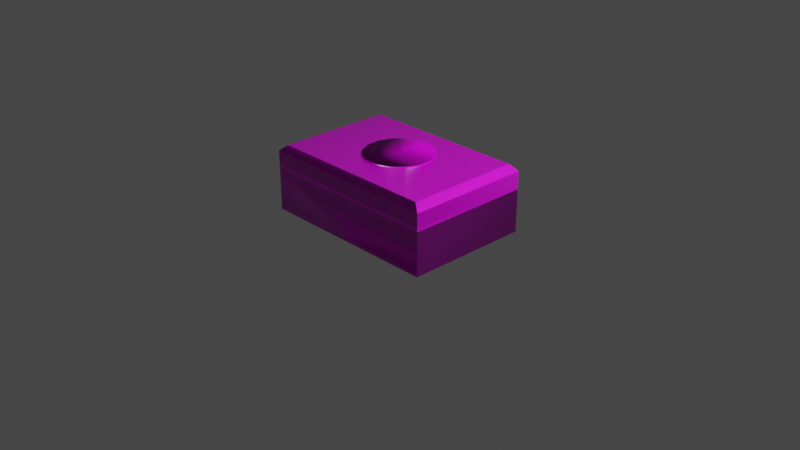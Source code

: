 # Source: Schatulle_191125.blend  (saved by Blender 2.80.75; exported with 4.5.12 LTS)
import bpy
from mathutils import Matrix  # noqa: F401  (used for matrix-valued properties, if any)

bpy.ops.wm.read_factory_settings(use_empty=True)
scene = bpy.context.scene
scene.name = 'Scene'

# ---- collections
col_collection = bpy.data.collections.new('Collection'); scene.collection.children.link(col_collection)

# ---- images (referenced by path relative to the original .blend; pixels are not part of the script)
import os
ASSET_DIR = os.environ.get("B2B_ASSET_DIR", "")  # directory of the original .blend (textures are referenced by path, not embedded)
HERE = os.path.dirname(os.path.abspath(__file__))  # packed textures are extracted next to this script under _unpacked/

def load_image(name, relpath, width, height, colorspace="sRGB"):
    """Load a texture the original file referenced (path relative to the .blend, or extracted next to this script)."""
    p = next((c for c in (os.path.join(HERE, relpath), os.path.join(ASSET_DIR, relpath)) if relpath and os.path.exists(c)), "")
    if p:
        img = bpy.data.images.load(p, check_existing=True)
        img.name = name
    else:  # same state as the original file: an image datablock whose file is absent (Cycles renders it pink)
        img = bpy.data.images.new(name, width, height)
        img.source = "FILE"
        img.filepath = "//" + (relpath or name)
    img.colorspace_settings.name = colorspace
    return img
img_texturescom_wood_aged_1k_albedo_tif = load_image('TexturesCom_Wood_Aged_1K_albedo.tif', 'TexturesCom_Wood_Aged_1K_albedo.tif', 1024, 1024, 'sRGB')
img_texturescom_wood_aged_1k_normal_tif = load_image('TexturesCom_Wood_Aged_1K_normal.tif', 'TexturesCom_Wood_Aged_1K_normal.tif', 1024, 1024, 'sRGB')
img_texturescom_wood_aged_1k_roughness_tif = load_image('TexturesCom_Wood_Aged_1K_roughness.tif', 'TexturesCom_Wood_Aged_1K_roughness.tif', 1024, 1024, 'Non-Color')
img_texturescom_rust_pitted_1k_sw_albedo_tif = load_image('TexturesCom_Rust_Pitted_1K_sw_albedo.tif', 'TexturesCom_Rust_Pitted_1K_sw_albedo.tif', 1024, 1024, 'sRGB')
img_new_graph_basecolor_jpg = load_image('New_Graph_basecolor.jpg', 'New_Graph_basecolor.jpg', 1024, 1024, 'sRGB')
img_new_graph_height_png = load_image('New_Graph_height.png', 'New_Graph_height.png', 1024, 1024, 'Non-Color')
img_new_graph_normal_jpg = load_image('New_Graph_normal.jpg', 'New_Graph_normal.jpg', 1024, 1024, 'Non-Color')
img_new_graph_roughness_jpg = load_image('New_Graph_roughness.jpg', 'New_Graph_roughness.jpg', 1024, 1024, 'Non-Color')
img_metal_plate_028_ambientocclusion_jpg = load_image('Metal_Plate_028_ambientOcclusion.jpg', 'Metal_Plate_028_ambientOcclusion.jpg', 1024, 1024, 'sRGB')

# ---- materials (node trees are filled in below, after node groups)
mat_material_001 = bpy.data.materials.new('Material.001')
mat_material_001.use_transparent_shadow = False
mat_material_001.roughness = 0.5
mat_metall = bpy.data.materials.new('Metall')
mat_metall.use_transparent_shadow = False
mat_metall.roughness = 0.5
mat_deko_oben = bpy.data.materials.new('Deko oben')
mat_deko_oben.use_transparent_shadow = False
mat_material_002 = bpy.data.materials.new('Material.002')
mat_material_002.use_transparent_shadow = False

# ---- material node trees
mat_material_001.use_nodes = True; mat_material_001.node_tree.nodes.clear()
_N = mat_material_001.node_tree.nodes; _L = mat_material_001.node_tree.links
n0 = _N.new('ShaderNodeOutputMaterial'); n0.name = 'Material Output'; n0.location = (300, 300)
n1 = _N.new('ShaderNodeNormalMap'); n1.name = 'Normal Map'; n1.location = (-300, -300)
n1.label = 'Normal/Map'
n1.inputs[0].default_value = 0.14
n2 = _N.new('ShaderNodeTexImage'); n2.name = 'Image Texture'; n2.location = (-300, 600)
n2.image = img_texturescom_wood_aged_1k_albedo_tif
n3 = _N.new('ShaderNodeTexImage'); n3.name = 'Image Texture.001'; n3.location = (-782, -430)
n3.image = img_texturescom_wood_aged_1k_normal_tif
n4 = _N.new('ShaderNodeBsdfPrincipled'); n4.name = 'Principled BSDF'; n4.location = (-99, 322)
n4.distribution = 'GGX'
n4.subsurface_method = 'BURLEY'
n4.inputs[3].default_value = 1.45
n4.inputs[27].default_value = (0.0, 0.0, 0.0, 1.0)
n4.inputs[28].default_value = 1.0
n5 = _N.new('ShaderNodeNormalMap'); n5.name = 'Normal Map.001'; n5.location = (-350, 15)
n6 = _N.new('ShaderNodeTexImage'); n6.name = 'Image Texture.002'; n6.location = (-728, -52)
n6.image = img_texturescom_wood_aged_1k_normal_tif
n7 = _N.new('ShaderNodeTexImage'); n7.name = 'Image Texture.003'; n7.location = (-727, 371)
n7.image = img_texturescom_wood_aged_1k_roughness_tif
_L.new(n4.outputs[0], n0.inputs[0])
_L.new(n2.outputs[0], n4.inputs[0])
_L.new(n3.outputs[0], n1.inputs[1])
_L.new(n7.outputs[0], n4.inputs[2])
_L.new(n6.outputs[0], n5.inputs[1])
_L.new(n5.outputs[0], n4.inputs[5])
n0.is_active_output = True
mat_metall.use_nodes = True; mat_metall.node_tree.nodes.clear()
_N = mat_metall.node_tree.nodes; _L = mat_metall.node_tree.links
n0 = _N.new('ShaderNodeOutputMaterial'); n0.name = 'Material Output'; n0.location = (300, 300)
n1 = _N.new('ShaderNodeBsdfPrincipled'); n1.name = 'Principled BSDF'; n1.location = (10, 300)
n1.distribution = 'GGX'
n1.subsurface_method = 'BURLEY'
n1.inputs[3].default_value = 1.45
n1.inputs[27].default_value = (0.0, 0.0, 0.0, 1.0)
n1.inputs[28].default_value = 1.0
n2 = _N.new('ShaderNodeNormalMap'); n2.name = 'Normal Map'; n2.location = (-300, -300)
n2.label = 'Normal/Map'
n2.inputs[0].default_value = 0.14
n3 = _N.new('ShaderNodeTexImage'); n3.name = 'Image Texture'; n3.location = (-300, 600)
n3.image = img_texturescom_rust_pitted_1k_sw_albedo_tif
_L.new(n1.outputs[0], n0.inputs[0])
_L.new(n2.outputs[0], n1.inputs[5])
_L.new(n3.outputs[0], n1.inputs[0])
n0.is_active_output = True
mat_deko_oben.use_nodes = True; mat_deko_oben.node_tree.nodes.clear()
_N = mat_deko_oben.node_tree.nodes; _L = mat_deko_oben.node_tree.links
n0 = _N.new('ShaderNodeTexImage'); n0.name = 'Image Texture'; n0.location = (-443, 414)
n0.image = img_new_graph_basecolor_jpg
n1 = _N.new('ShaderNodeOutputMaterial'); n1.name = 'Material Output'; n1.location = (936, 375)
n2 = _N.new('ShaderNodeTexImage'); n2.name = 'Image Texture.001'; n2.location = (402, 113)
n2.image = img_new_graph_height_png
n3 = _N.new('ShaderNodeNormalMap'); n3.name = 'Normal Map'; n3.location = (-369, 143)
n3.width = 152
n4 = _N.new('ShaderNodeTexImage'); n4.name = 'Image Texture.002'; n4.location = (-871, 143)
n4.image = img_new_graph_normal_jpg
n5 = _N.new('ShaderNodeTexImage'); n5.name = 'Image Texture.003'; n5.location = (-570, -25)
n5.image = img_new_graph_roughness_jpg
n6 = _N.new('ShaderNodeBsdfPrincipled'); n6.name = 'Principled BSDF'; n6.location = (11, 248)
n6.distribution = 'GGX'
n6.subsurface_method = 'BURLEY'
n6.inputs[3].default_value = 1.45
n6.inputs[27].default_value = (0.0, 0.0, 0.0, 1.0)
n6.inputs[28].default_value = 1.0
_L.new(n6.outputs[0], n1.inputs[0])
_L.new(n0.outputs[0], n6.inputs[0])
_L.new(n2.outputs[0], n1.inputs[2])
_L.new(n3.outputs[0], n6.inputs[5])
_L.new(n4.outputs[0], n3.inputs[1])
_L.new(n5.outputs[0], n6.inputs[2])
n1.is_active_output = True
mat_material_002.use_nodes = True; mat_material_002.node_tree.nodes.clear()
_N = mat_material_002.node_tree.nodes; _L = mat_material_002.node_tree.links
n0 = _N.new('ShaderNodeOutputMaterial'); n0.name = 'Material Output'; n0.location = (481, 430)
n1 = _N.new('ShaderNodeBsdfPrincipled'); n1.name = 'Principled BSDF'; n1.location = (191, 430)
n1.distribution = 'GGX'
n1.subsurface_method = 'BURLEY'
n1.inputs[3].default_value = 1.45
n1.inputs[27].default_value = (0.0, 0.0, 0.0, 1.0)
n1.inputs[28].default_value = 1.0
n2 = _N.new('ShaderNodeTexImage'); n2.name = 'Image Texture'; n2.location = (-429, 406)
n2.image = img_metal_plate_028_ambientocclusion_jpg
_L.new(n1.outputs[0], n0.inputs[0])
_L.new(n2.outputs[0], n1.inputs[0])
n0.is_active_output = True

# ---- world
world_world = bpy.data.worlds.new('World'); scene.world = world_world
world_world.use_nodes = True; world_world.node_tree.nodes.clear()
_N = world_world.node_tree.nodes; _L = world_world.node_tree.links
n0 = _N.new('ShaderNodeOutputWorld'); n0.name = 'World Output'; n0.location = (300, 300)
n1 = _N.new('ShaderNodeBackground'); n1.name = 'Background'; n1.location = (10, 300)
n1.inputs[0].default_value = (0.05088, 0.05088, 0.05088, 1.0)
_L.new(n1.outputs[0], n0.inputs[0])
n0.is_active_output = True
world_world.color = (0.05088, 0.05088, 0.05088)
world_world.use_sun_shadow = False
world_world.sun_shadow_jitter_overblur = 0.0

# ---- cameras
cam_camera = bpy.data.cameras.new('Camera')
cam_camera.clip_end = 100.0
cam_camera.ortho_scale = 7.314
cam_camera_001 = bpy.data.cameras.new('Camera.001')
cam_camera_001.clip_end = 100.0
cam_camera_001.ortho_scale = 7.314

# ---- lights
light_light = bpy.data.lights.new('Light', 'POINT')
light_light.transmission_factor = 0.0
light_light.energy = 1000.0
light_light.shadow_soft_size = 0.1
light_light.shadow_maximum_resolution = 0.006
light_light.use_absolute_resolution = True
light_light_001 = bpy.data.lights.new('Light.001', 'POINT')
light_light_001.color = (0.8, 0.8, 0.8)
light_light_001.transmission_factor = 0.0
light_light_001.energy = 1000.0
light_light_001.shadow_soft_size = 0.25
light_light_001.shadow_maximum_resolution = 0.006
light_light_001.use_absolute_resolution = True

# ---- meshes
me_plane = bpy.data.meshes.new('Plane')
me_plane.from_pydata([(1.0, 0.6397, 0.0), (-1.0, -0.7188, 0.0), (1.0, -0.7188, 0.0), (-1.0, 0.6397, 0.0), (1.0, -0.7188, 0.03918), (0.9454, -0.6817, 0.03918), (0.9454, 0.6026, 0.03918), (-1.0, 0.6397, 0.03918), (-1.0, -0.7188, 0.03918), (1.0, 0.6397, 0.03918), (-0.9454, 0.6026, 0.03918), (-0.9454, -0.6817, 0.03918), (-0.9454, 0.6026, 0.461), (-0.9454, -0.6817, 0.461), (0.9454, -0.6817, 0.461), (0.9454, 0.6026, 0.461), (-1.0, 0.6397, 0.461), (-1.0, -0.7188, 0.461), (1.0, -0.7188, 0.461), (1.0, 0.6397, 0.461), (-0.01124, 0.6013, 0.2844), (0.01103, 0.6013, 0.2839), (-0.01124, 0.6409, 0.2844), (0.01103, 0.6409, 0.2565), (0.01103, 0.6409, 0.2839), (0.01103, 0.6013, 0.2565), (-0.01124, 0.6409, 0.248), (-0.01124, 0.6013, 0.2437), (0.01103, 0.6409, 0.2087), (0.01103, 0.6013, 0.2087), (-0.01124, 0.6409, 0.2087), (-0.01124, 0.6013, 0.2087), (-0.0001064, 0.6409, 0.2036), (-0.0001064, 0.6013, 0.2036), (-0.01652, 0.6013, 0.3475), (0.01631, 0.6409, 0.3475), (0.01631, 0.6013, 0.3475), (-0.01226, 0.6409, 0.3582), (-0.01226, 0.6013, 0.3582), (-0.0001064, 0.6409, 0.3626), (-0.0001064, 0.6013, 0.3626), (0.01204, 0.6409, 0.3582), (0.01204, 0.6013, 0.3582), (-0.01226, 0.6409, 0.3368), (-0.01226, 0.6013, 0.3368), (0.01204, 0.6409, 0.3368), (0.01204, 0.6013, 0.3368), (-0.01124, 0.6013, 0.3367), (-0.01124, 0.6409, 0.3367), (0.01103, 0.6409, 0.3367), (0.01103, 0.6013, 0.3367), (0.01103, 0.6409, 0.3194), (0.01103, 0.6013, 0.3194), (0.01103, 0.6409, 0.2839), (0.01103, 0.6409, 0.2565), (0.01103, 0.6013, 0.2565), (0.01103, 0.6013, 0.2087), (-0.01124, 0.6409, 0.2087), (-0.01124, 0.6409, 0.248), (-0.01124, 0.6013, 0.2087), (-0.01124, 0.6013, 0.2437), (-0.0001064, 0.6013, 0.2036), (-0.0001064, 0.6409, 0.2036), (0.01103, 0.6409, 0.2087), (0.01204, 0.6409, 0.3582), (0.01631, 0.6409, 0.3475), (-0.0001064, 0.6013, 0.3626), (0.01204, 0.6013, 0.3582), (0.01631, 0.6013, 0.3475), (-0.0001064, 0.6409, 0.3626), (-0.01226, 0.6013, 0.3582), (-0.01652, 0.6409, 0.3475), (-0.01652, 0.6013, 0.3475), (0.01103, 0.6013, 0.2839), (0.01103, 0.6013, 0.3194), (-0.01124, 0.6409, 0.2844), (-0.01124, 0.6013, 0.2844), (0.01204, 0.6409, 0.3368), (0.01204, 0.6013, 0.3368), (0.01103, 0.6409, 0.3194), (0.01103, 0.6013, 0.3367), (0.01103, 0.6409, 0.3367), (-0.01226, 0.6409, 0.3368), (-0.01124, 0.6409, 0.3367), (-0.01226, 0.6013, 0.3368), (-0.01124, 0.6013, 0.3367), (0.01103, 0.6409, 0.2839), (0.01103, 0.6409, 0.2565), (-0.01124, 0.6409, 0.2087), (-0.01124, 0.6409, 0.248), (-0.01124, 0.6013, 0.2087), (-0.01124, 0.6013, 0.2437), (-0.0001064, 0.6013, 0.2036), (-0.0001064, 0.6409, 0.2036), (0.01103, 0.6409, 0.2087), (0.01103, 0.6013, 0.2087), (0.01204, 0.6409, 0.3582), (0.01631, 0.6409, 0.3475), (0.01204, 0.6013, 0.3582), (0.01631, 0.6013, 0.3475), (-0.01226, 0.6409, 0.3582), (-0.0001064, 0.6409, 0.3626), (-0.01226, 0.6013, 0.3582), (-0.0001064, 0.6013, 0.3626), (-0.01652, 0.6409, 0.3475), (0.01103, 0.6013, 0.2839), (0.01103, 0.6013, 0.3194), (-0.01124, 0.6409, 0.2844), (-0.01124, 0.6013, 0.2844), (0.01204, 0.6409, 0.3368), (-0.0001064, 0.6013, 0.2036), (0.01103, 0.6409, 0.3194), (0.01103, 0.6013, 0.3367), (-0.01226, 0.6409, 0.3368), (-0.01124, 0.6409, 0.3367), (-0.01226, 0.6013, 0.3368), (-0.01652, 0.6013, 0.3475), (0.01204, 0.6013, 0.3368), (-0.01124, 0.6013, 0.3367), (0.01103, 0.6409, 0.3367), (-0.0001064, 0.6409, 0.2036), (0.01103, 0.6409, 0.2839), (0.01103, 0.6409, 0.2565), (0.01103, 0.6013, 0.2565), (0.01103, 0.6013, 0.2087), (-0.01124, 0.6409, 0.2087), (-0.01124, 0.6409, 0.248), (-0.01124, 0.6013, 0.2087), (-0.01124, 0.6013, 0.2437), (0.01103, 0.6409, 0.2087), (0.01204, 0.6409, 0.3582), (0.01631, 0.6409, 0.3475), (-0.0001064, 0.6013, 0.3626), (0.01204, 0.6013, 0.3582), (0.01631, 0.6013, 0.3475), (-0.01226, 0.6409, 0.3582), (-0.0001064, 0.6409, 0.3626), (-0.01226, 0.6013, 0.3582), (-0.01652, 0.6409, 0.3475), (-0.01652, 0.6013, 0.3475), (0.01103, 0.6013, 0.2839), (0.01103, 0.6013, 0.3194), (-0.01124, 0.6409, 0.2844), (-0.01124, 0.6013, 0.2844), (0.01204, 0.6409, 0.3368), (0.01103, 0.6409, 0.3194), (0.01103, 0.6013, 0.3367), (-0.01226, 0.6409, 0.3368), (-0.01124, 0.6409, 0.3367), (-0.01226, 0.6013, 0.3368), (0.01204, 0.6013, 0.3368), (-0.01124, 0.6013, 0.3367), (0.01103, 0.6409, 0.3367), (0.01103, 0.6409, 0.2839), (0.01103, 0.6409, 0.2565), (-0.01124, 0.6409, 0.2087), (-0.01124, 0.6409, 0.248), (-0.01124, 0.6013, 0.2087), (-0.01124, 0.6013, 0.2437), (-0.0001064, 0.6013, 0.2036), (-0.0001064, 0.6409, 0.2036), (0.01103, 0.6409, 0.2087), (0.01103, 0.6013, 0.2087), (0.01204, 0.6409, 0.3582), (0.01631, 0.6409, 0.3475), (0.01204, 0.6013, 0.3582), (0.01631, 0.6013, 0.3475), (-0.01226, 0.6409, 0.3582), (-0.0001064, 0.6409, 0.3626), (-0.01226, 0.6013, 0.3582), (-0.0001064, 0.6013, 0.3626), (-0.01652, 0.6409, 0.3475), (0.01103, 0.6013, 0.2839), (0.01103, 0.6013, 0.3194), (-0.01124, 0.6409, 0.2844), (-0.01124, 0.6013, 0.2844), (0.01204, 0.6409, 0.3368), (-0.0001064, 0.6013, 0.2036), (0.01103, 0.6409, 0.3194), (0.01103, 0.6013, 0.3367), (-0.01226, 0.6409, 0.3368), (-0.01124, 0.6409, 0.3367), (-0.01226, 0.6013, 0.3368), (-0.01652, 0.6013, 0.3475), (0.01204, 0.6013, 0.3368), (-0.01124, 0.6013, 0.3367), (0.01103, 0.6409, 0.3367), (-0.0001064, 0.6409, 0.2036), (0.01103, 0.6409, 0.2839), (0.01103, 0.6409, 0.2565), (0.01103, 0.6013, 0.2565), (0.01103, 0.6013, 0.2087), (-0.01124, 0.6409, 0.2087), (-0.01124, 0.6409, 0.248), (-0.01124, 0.6013, 0.2087), (-0.01124, 0.6013, 0.2437), (0.01103, 0.6409, 0.2087), (0.01204, 0.6409, 0.3582), (0.01631, 0.6409, 0.3475), (-0.0001064, 0.6013, 0.3626), (0.01204, 0.6013, 0.3582), (0.01631, 0.6013, 0.3475), (-0.01226, 0.6409, 0.3582), (-0.0001064, 0.6409, 0.3626), (-0.01226, 0.6013, 0.3582), (-0.01652, 0.6409, 0.3475), (-0.01652, 0.6013, 0.3475), (0.01103, 0.6013, 0.2839), (0.01103, 0.6013, 0.3194), (-0.01124, 0.6409, 0.2844), (-0.01124, 0.6013, 0.2844), (0.01204, 0.6409, 0.3368), (0.01103, 0.6409, 0.3194), (0.01103, 0.6013, 0.3367), (-0.01226, 0.6409, 0.3368), (-0.01124, 0.6409, 0.3367), (-0.01226, 0.6013, 0.3368), (0.01204, 0.6013, 0.3368), (-0.01124, 0.6013, 0.3367), (0.01103, 0.6409, 0.3367), (0.01103, 0.6409, 0.2839), (0.01103, 0.6409, 0.2565), (-0.01124, 0.6409, 0.2087), (-0.01124, 0.6409, 0.248), (-0.01124, 0.6013, 0.2087), (-0.01124, 0.6013, 0.2437), (-0.0001064, 0.6013, 0.2036), (-0.0001064, 0.6409, 0.2036), (0.01103, 0.6409, 0.2087), (0.01103, 0.6013, 0.2087), (0.01204, 0.6409, 0.3582), (0.01631, 0.6409, 0.3475), (0.01204, 0.6013, 0.3582), (0.01631, 0.6013, 0.3475), (-0.0001064, 0.6409, 0.3626), (-0.01226, 0.6013, 0.3582), (-0.0001064, 0.6013, 0.3626), (0.01103, 0.6013, 0.2839), (0.01103, 0.6013, 0.3194), (-0.01124, 0.6409, 0.2844), (-0.01124, 0.6013, 0.2844), (0.01204, 0.6409, 0.3368), (-0.0001064, 0.6013, 0.2036), (0.01103, 0.6409, 0.3194), (0.01103, 0.6013, 0.3367), (-0.01124, 0.6409, 0.3367), (-0.01226, 0.6013, 0.3368), (-0.01652, 0.6013, 0.3475), (0.01204, 0.6013, 0.3368), (-0.01124, 0.6013, 0.3367), (0.01103, 0.6409, 0.3367), (-0.0001064, 0.6409, 0.2036), (0.01103, 0.6409, 0.2839), (0.01103, 0.6409, 0.2565), (0.01103, 0.6013, 0.2565), (0.01103, 0.6013, 0.2087), (-0.01124, 0.6409, 0.2087), (-0.01124, 0.6409, 0.248), (-0.01124, 0.6013, 0.2087), (-0.01124, 0.6013, 0.2437), (0.01103, 0.6409, 0.2087), (0.01631, 0.6409, 0.3475), (-0.0001064, 0.6013, 0.3626), (0.01204, 0.6013, 0.3582), (0.01631, 0.6013, 0.3475), (-0.01226, 0.6013, 0.3582), (-0.01652, 0.6409, 0.3475), (-0.01652, 0.6013, 0.3475), (0.01103, 0.6013, 0.2839), (0.01103, 0.6013, 0.3194), (-0.01124, 0.6409, 0.2844), (-0.01124, 0.6013, 0.2844), (0.01204, 0.6409, 0.3368), (0.01103, 0.6409, 0.3194), (0.01103, 0.6013, 0.3367), (-0.01226, 0.6409, 0.3368), (-0.01124, 0.6409, 0.3367), (-0.01226, 0.6013, 0.3368), (0.01204, 0.6013, 0.3368), (-0.01124, 0.6013, 0.3367), (0.01103, 0.6409, 0.3367)], [], [(1, 3, 0, 2), (2, 0, 9, 4), (9, 7, 10, 6), (3, 1, 8, 7), (0, 3, 7, 9), (1, 2, 4, 8), (8, 4, 5, 11), (4, 9, 6, 5), (7, 8, 11, 10), (11, 5, 6, 10), (4, 18, 17, 8), (10, 12, 13, 11), (11, 13, 14, 5), (9, 19, 18, 4), (8, 17, 16, 7), (5, 14, 15, 6), (13, 12, 16, 17), (18, 14, 13, 17), (12, 15, 19, 16), (15, 14, 18, 19), (44, 34, 72, 84), (42, 36, 68, 67), (15, 12, 10, 6, 29, 33, 31, 27, 20, 47, 44, 34, 38, 40, 42, 36), (28, 23, 54, 63), (40, 42, 67, 66), (43, 48, 83, 82), (35, 41, 64, 65), (29, 33, 61, 56), (48, 22, 75, 83), (50, 52, 74, 80), (32, 28, 63, 62), (24, 51, 79, 53), (30, 32, 62, 57), (202, 138, 266, 43, 276, 270, 257, 26, 30, 32, 28, 9, 7, 16, 19, 35, 41, 39, 37), (6, 15, 36, 46, 50, 52, 21, 29), (23, 24, 49, 45, 35, 19, 9, 28), (60, 76, 143, 128), (57, 59, 60, 76, 85, 83, 75, 58), (74, 73, 55, 56, 63, 54, 53, 81, 80), (59, 57, 62, 61), (62, 63, 56, 61), (78, 77, 65, 68), (81, 77, 78, 80), (82, 83, 85, 84), (71, 82, 84, 72), (67, 64, 69, 66), (65, 64, 67, 68), (22, 26, 58, 75), (36, 46, 78, 68), (38, 40, 66, 70), (47, 44, 84, 85), (21, 25, 55, 73), (49, 45, 77, 81), (23, 24, 53, 54), (27, 20, 76, 60), (34, 38, 70, 72), (46, 50, 80, 78), (25, 29, 56, 55), (45, 35, 65, 77), (41, 39, 69, 64), (51, 49, 81, 79), (26, 30, 57, 58), (20, 47, 85, 76), (31, 27, 60, 59), (52, 21, 73, 74), (33, 31, 59, 61), (149, 139, 206, 216), (77, 65, 131, 144), (22, 48, 114, 107), (24, 49, 119, 86), (32, 62, 120, 93), (26, 22, 107, 89), (54, 53, 121, 122), (55, 56, 124, 123), (24, 23, 87, 86), (58, 57, 125, 126), (20, 27, 91, 108), (59, 60, 128, 127), (35, 45, 109, 97), (30, 26, 89, 88), (61, 59, 127, 110), (33, 61, 110, 92), (27, 31, 90, 91), (53, 79, 145, 121), (57, 62, 120, 125), (31, 33, 92, 90), (80, 74, 141, 146), (62, 63, 129, 120), (32, 30, 88, 93), (56, 61, 110, 124), (28, 32, 93, 94), (82, 83, 148, 147), (65, 64, 130, 131), (51, 24, 86, 111), (33, 29, 95, 92), (71, 82, 147, 138), (66, 67, 133, 132), (52, 50, 112, 106), (41, 35, 97, 96), (84, 72, 139, 149), (67, 68, 134, 133), (68, 78, 150, 134), (48, 43, 113, 114), (36, 42, 98, 99), (85, 84, 149, 151), (70, 66, 132, 137), (37, 39, 101, 100), (81, 77, 144, 152), (34, 44, 115, 116), (40, 38, 102, 103), (78, 80, 146, 150), (72, 70, 137, 139), (46, 36, 99, 117), (79, 81, 152, 145), (64, 69, 136, 130), (44, 47, 118, 115), (76, 85, 151, 143), (45, 49, 119, 109), (39, 41, 96, 101), (74, 73, 140, 141), (83, 75, 142, 148), (63, 54, 122, 129), (49, 51, 111, 119), (21, 52, 106, 105), (81, 53, 121, 152), (75, 58, 126, 142), (47, 20, 108, 118), (73, 55, 123, 140), (188, 212, 219), (122, 121, 188, 189), (94, 93, 160, 161), (134, 150, 217, 201), (123, 124, 191, 190), (92, 95, 162, 159), (151, 149, 216, 218), (126, 125, 192, 193), (96, 97, 164, 163), (152, 144, 211, 219), (127, 128, 195, 194), (99, 98, 165, 166), (150, 146, 213, 217), (110, 127, 194, 177), (100, 101, 168, 167), (145, 152, 219, 212), (125, 120, 187, 192), (103, 102, 169, 170), (143, 151, 218, 210), (120, 129, 196, 187), (104, 100, 167, 171), (148, 142, 209, 215), (124, 110, 177, 191), (101, 96, 163, 168), (152, 121, 188, 219), (131, 130, 197, 198), (105, 106, 173, 172), (132, 133, 200, 199), (89, 107, 174, 156), (133, 134, 201, 200), (108, 91, 158, 175), (136, 135, 202, 203), (97, 109, 176, 164), (137, 132, 199, 204), (92, 110, 177, 159), (135, 138, 205, 202), (111, 86, 153, 178), (139, 137, 204, 206), (106, 112, 179, 173), (130, 136, 203, 197), (114, 113, 180, 181), (141, 140, 207, 208), (113, 104, 171, 180), (129, 122, 189, 196), (116, 115, 182, 183), (142, 126, 193, 209), (117, 99, 166, 184), (140, 123, 190, 207), (115, 118, 185, 182), (128, 143, 210, 195), (109, 119, 186, 176), (144, 131, 198, 211), (119, 111, 178, 186), (86, 87, 154, 153), (121, 145, 212, 188), (118, 108, 175, 185), (88, 89, 156, 155), (146, 141, 208, 213), (107, 114, 181, 174), (91, 90, 157, 158), (147, 148, 215, 214), (86, 119, 186, 153), (90, 92, 159, 157), (138, 147, 214, 205), (93, 120, 187, 160), (93, 88, 155, 160), (252, 273, 280), (243, 250, 220), (222, 227, 256), (223, 222, 257), (257, 223, 239), (241, 280, 272), (272, 241, 231), (34, 205, 104, 171, 138, 202, 100, 135, 167, 265, 70, 204, 38, 137, 267, 72, 139, 206), (66, 69, 167, 265)])
me_plane.polygons.foreach_set('use_smooth', [1, 1, 1, 1, 1, 1, 1, 1, 1, 1, 1, 1, 1, 1, 1, 1, 1, 1, 1, 1, 1, 1, 1, 1, 1, 1, 1, 1, 1, 1, 1, 1, 1, 0, 1, 0, 1, 1, 1, 1, 1, 1, 1, 1, 1, 1, 1, 1, 1, 1, 1, 1, 1, 1, 1, 1, 1, 1, 1, 1, 1, 1, 1, 1, 1, 1, 1, 1, 1, 1, 1, 1, 1, 1, 1, 1, 1, 1, 1, 1, 1, 1, 1, 1, 1, 1, 1, 1, 1, 1, 1, 1, 1, 1, 1, 1, 1, 1, 1, 1, 1, 1, 1, 1, 1, 1, 1, 1, 1, 1, 1, 1, 1, 1, 1, 1, 1, 1, 1, 1, 1, 1, 1, 1, 1, 1, 1, 1, 1, 1, 1, 1, 1, 1, 1, 1, 1, 1, 1, 1, 1, 1, 1, 1, 1, 1, 1, 1, 1, 1, 1, 1, 1, 1, 1, 1, 1, 1, 1, 1, 1, 1, 1, 1, 1, 1, 1, 1, 1, 1, 1, 1, 1, 1, 1, 1, 1, 1, 1, 1, 1, 1, 1, 1, 1, 1, 1, 1, 1, 1, 1, 1, 1, 1, 1, 1, 1, 1, 1, 1, 1, 1, 1])
me_plane.polygons.foreach_set('material_index', [0, 0, 0, 0, 0, 0, 0, 0, 0, 0, 0, 0, 0, 0, 0, 0, 0, 0, 0, 0, 0, 0, 0, 0, 0, 0, 0, 0, 0, 0, 0, 0, 0, 0, 0, 0, 0, 0, 0, 0, 0, 0, 0, 0, 0, 0, 0, 0, 0, 0, 0, 0, 0, 0, 0, 0, 0, 0, 0, 0, 0, 0, 0, 0, 0, 0, 0, 0, 0, 0, 0, 0, 0, 0, 0, 0, 0, 0, 0, 0, 0, 0, 0, 0, 0, 0, 0, 0, 0, 0, 0, 0, 0, 0, 0, 0, 0, 0, 0, 0, 0, 0, 0, 0, 0, 0, 0, 0, 0, 0, 0, 0, 0, 0, 0, 0, 0, 0, 0, 0, 0, 0, 0, 0, 0, 0, 0, 0, 0, 0, 0, 0, 0, 0, 0, 0, 0, 0, 0, 0, 0, 0, 0, 0, 0, 0, 0, 0, 0, 0, 0, 0, 0, 0, 0, 0, 0, 0, 0, 0, 0, 0, 0, 0, 0, 0, 0, 0, 0, 0, 0, 0, 0, 0, 0, 0, 0, 0, 0, 0, 0, 0, 0, 0, 0, 0, 0, 0, 0, 0, 0, 0, 1, 0, 0, 0, 0, 0, 0, 0, 0, 0, 0])
_k = set([(0, 2), (0, 3), (0, 9), (1, 2), (1, 3), (1, 8), (2, 4), (3, 7), (4, 18), (5, 14), (6, 15), (7, 16), (8, 17), (9, 19), (9, 28), (10, 12), (11, 13), (12, 13), (12, 15), (13, 14), (14, 15), (16, 17), (16, 19), (17, 18), (18, 19), (23, 24), (23, 28), (24, 49), (28, 32), (34, 38), (34, 44), (36, 42), (36, 46), (38, 40), (40, 42), (46, 50), (50, 52), (53, 81), (56, 63), (57, 59), (61, 62), (64, 67), (65, 68), (77, 78), (80, 81), (82, 84), (83, 85), (138, 202), (188, 212), (188, 219), (212, 219)])
me_plane.attributes.new('sharp_edge', 'BOOLEAN', 'EDGE').data.foreach_set('value', [ (min(e.vertices), max(e.vertices)) in _k for e in me_plane.edges])
_uv = me_plane.uv_layers.new(name='UVMap')
_uv.uv.foreach_set('vector', [0.0, 0.0, 0.0, 1.0, 1.0, 1.0, 1.0, 0.0, 0.0, 7.451e-07, 0.6793, 0.0, 0.6793, 0.25, 0.0, 0.25, 1.0, 1.0, 0.0, 1.0, 0.0, 1.0, 1.0, 1.0, 0.0, 0.25, 0.6793, 0.25, 0.6793, 0.5, 0.0, 0.5, 0.0, 0.5, 1.0, 0.5, 1.0, 0.75, 0.0, 0.75, 1.0, 1.0, 2.98e-08, 1.0, 0.0, 0.75, 1.0, 0.75, 0.0, 0.0, 1.0, 0.0, 1.0, 0.0, 0.0, 0.0, 1.0, 0.0, 1.0, 1.0, 1.0, 1.0, 1.0, 0.0, 0.0, 1.0, 0.0, 0.0, 0.0, 0.0, 0.0, 1.0, 1.0, 0.0, 1.0, 1.0, 4.641e-07, 1.0, 0.0, 1.891e-07, 1.49e-07, 1.0, 0.0, 0.75, 1.0, 0.75, 1.0, 1.0, 1.0, 0.0, 0.0, 9.282e-08, 5.652e-07, 1.0, 1.0, 1.0, 0.9669, 0.4314, 0.9669, 0.6389, 0.0366, 0.6389, 0.0366, 0.4314, 0.6793, 0.0, 0.6793, 0.25, 0.0, 0.25, 0.0, 2.98e-08, 0.6793, 0.25, 0.6793, 0.5, 5.96e-08, 0.5, 0.0, 0.25, 1.0, 0.0, 1.0, 0.0, 1.0, 1.0, 1.0, 1.0, 0.9468, 0.9727, 0.02658, 0.9727, 0.0, 1.0, 0.9734, 1.0, 1.0, 0.0, 0.9734, 0.02731, 0.9734, 0.9727, 1.0, 1.0, 0.02658, 0.9727, 0.02658, 0.02731, 8.542e-08, 0.0, 0.0, 1.0, 0.02658, 0.02731, 0.9468, 0.02731, 0.9734, 0.0, 8.542e-08, 0.0, 0.2944, 0.5065, 0.2691, 0.5087, 0.2691, 0.5087, 0.2944, 0.5065, 0.2438, 0.4936, 0.2691, 0.4914, 0.2691, 0.4914, 0.2438, 0.4936, 0.0, 3.152e-08, 7.772e-07, 1.0, 1.0, 1.0, 1.0, 0.0, 0.5982, 0.4942, 0.6103, 0.5001, 0.5982, 0.5059, 0.5153, 0.5059, 0.4188, 0.5059, 0.2947, 0.5059, 0.2944, 0.5065, 0.2691, 0.5087, 0.2438, 0.5065, 0.2333, 0.5001, 0.2438, 0.4936, 0.2691, 0.4914, 0.4018, 0.4945, 0.5152, 0.4945, 0.5152, 0.4945, 0.4018, 0.4945, 0.2333, 0.5001, 0.2438, 0.4936, 0.2438, 0.4936, 0.2333, 0.5001, 0.7056, 0.5061, 0.7053, 0.5056, 0.7053, 0.5056, 0.7056, 0.5061, 0.7309, 0.4918, 0.7562, 0.494, 0.7562, 0.494, 0.7309, 0.4918, 0.5982, 0.4942, 0.6103, 0.5001, 0.6103, 0.5001, 0.5982, 0.4942, 0.7053, 0.5056, 0.5812, 0.5056, 0.5812, 0.5056, 0.7053, 0.5056, 0.2947, 0.4942, 0.3356, 0.4942, 0.3356, 0.4942, 0.2947, 0.4942, 0.3897, 0.5001, 0.4018, 0.4945, 0.4018, 0.4945, 0.3897, 0.5001, 0.0, 0.0, 0.0, 0.0, 0.0, 0.0, 0.0, 0.0, 0.4018, 0.5056, 0.3897, 0.5001, 0.3897, 0.5001, 0.4018, 0.5056, 0.5061, 0.6891, 0.5083, 0.6827, 0.5083, 0.6827, 0.5061, 0.6764, 0.5056, 0.6763, 0.5056, 0.6453, 0.5056, 0.6237, 0.5056, 0.6237, 0.5056, 0.6004, 0.5001, 0.5974, 0.4945, 0.6004, 0.0, 0.5, 1.0, 0.5, 1.0, 0.75, 0.0, 0.75, 0.4918, 0.6827, 0.494, 0.6891, 0.5001, 0.6917, 0.5061, 0.6891, 1.0, 0.0, 0.0, 3.152e-08, 0.2691, 0.4914, 0.2944, 0.4936, 0.2947, 0.4942, 0.3356, 0.4942, 0.4198, 0.4942, 0.5982, 0.4942, 0.4945, 0.6288, 0.4945, 0.6451, 0.4945, 0.6763, 0.494, 0.6764, 0.4918, 0.6827, 0.0, 0.75, 0.0, 0.5, 0.4945, 0.6004, 0.5073, 0.532, 0.5073, 0.552, 0.5073, 0.552, 0.5073, 0.532, 0.5073, 0.5147, 0.5073, 0.5147, 0.5073, 0.532, 0.5073, 0.552, 0.5073, 0.5777, 0.5073, 0.5777, 0.5073, 0.552, 0.5073, 0.5341, 0.4963, 0.5692, 0.4963, 0.5518, 0.4963, 0.5383, 0.4963, 0.5147, 0.4963, 0.5147, 0.4963, 0.5383, 0.4963, 0.5518, 0.4963, 0.5777, 0.4963, 0.5777, 0.5073, 0.5147, 0.5073, 0.5147, 0.5018, 0.5122, 0.5018, 0.5122, 0.5018, 0.5122, 0.4963, 0.5147, 0.4963, 0.5147, 0.5018, 0.5122, 0.4958, 0.5778, 0.4958, 0.5778, 0.4937, 0.583, 0.4937, 0.583, 0.0, 0.0, 0.0, 0.0, 0.0, 0.0, 0.0, 0.0, 0.5078, 0.5778, 0.5073, 0.5777, 0.5073, 0.5777, 0.5078, 0.5778, 0.5099, 0.583, 0.5078, 0.5778, 0.5078, 0.5778, 0.5099, 0.583, 0.4958, 0.5883, 0.4958, 0.5883, 0.5018, 0.5905, 0.5018, 0.5905, 0.4937, 0.583, 0.4958, 0.5883, 0.4958, 0.5883, 0.4937, 0.583, 0.5812, 0.5056, 0.495, 0.5056, 0.495, 0.5056, 0.5812, 0.5056, 0.2691, 0.4914, 0.2944, 0.4936, 0.2944, 0.4936, 0.2691, 0.4914, 0.2438, 0.5065, 0.2333, 0.5001, 0.2333, 0.5001, 0.2438, 0.5065, 0.2947, 0.5059, 0.2944, 0.5065, 0.2944, 0.5065, 0.2947, 0.5059, 0.0, 0.0, 0.0, 0.0, 0.0, 0.0, 0.0, 0.0, 0.7053, 0.4945, 0.7056, 0.494, 0.7056, 0.494, 0.7053, 0.4945, 0.5152, 0.4945, 0.5802, 0.4945, 0.5802, 0.4945, 0.5152, 0.4945, 0.5153, 0.5059, 0.4188, 0.5059, 0.4188, 0.5059, 0.5153, 0.5059, 0.2691, 0.5087, 0.2438, 0.5065, 0.2438, 0.5065, 0.2691, 0.5087, 0.2944, 0.4936, 0.2947, 0.4942, 0.2947, 0.4942, 0.2944, 0.4936, 0.0, 0.0, 0.0, 0.0, 0.0, 0.0, 0.0, 0.0, 0.7056, 0.494, 0.7309, 0.4918, 0.7309, 0.4918, 0.7056, 0.494, 0.7562, 0.494, 0.7667, 0.5001, 0.7667, 0.5001, 0.7562, 0.494, 0.0, 0.0, 0.0, 0.0, 0.0, 0.0, 0.0, 0.0, 0.495, 0.5056, 0.4018, 0.5056, 0.4018, 0.5056, 0.495, 0.5056, 0.4188, 0.5059, 0.2947, 0.5059, 0.2947, 0.5059, 0.4188, 0.5059, 0.5982, 0.5059, 0.5153, 0.5059, 0.5153, 0.5059, 0.5982, 0.5059, 0.3356, 0.4942, 0.4198, 0.4942, 0.4198, 0.4942, 0.3356, 0.4942, 0.6103, 0.5001, 0.5982, 0.5059, 0.5982, 0.5059, 0.6103, 0.5001, 0.5078, 0.5778, 0.5099, 0.583, 0.5099, 0.583, 0.5078, 0.5778, 0.4958, 0.5778, 0.4937, 0.583, 0.4937, 0.583, 0.4958, 0.5778, 0.5812, 0.5056, 0.7053, 0.5056, 0.7053, 0.5056, 0.5812, 0.5056, 0.5802, 0.4945, 0.7053, 0.4945, 0.7053, 0.4945, 0.5802, 0.4945, 0.3897, 0.5001, 0.3897, 0.5001, 0.3897, 0.5001, 0.3897, 0.5001, 0.495, 0.5056, 0.5812, 0.5056, 0.5812, 0.5056, 0.495, 0.5056, 0.4963, 0.5383, 0.4963, 0.5518, 0.4963, 0.5518, 0.4963, 0.5383, 0.4963, 0.5383, 0.4963, 0.5147, 0.4963, 0.5147, 0.4963, 0.5383, 0.5802, 0.4945, 0.5152, 0.4945, 0.5152, 0.4945, 0.5802, 0.4945, 0.5073, 0.5341, 0.5073, 0.5147, 0.5073, 0.5147, 0.5073, 0.5341, 0.4188, 0.5059, 0.5153, 0.5059, 0.5153, 0.5059, 0.4188, 0.5059, 0.5073, 0.5147, 0.5073, 0.532, 0.5073, 0.532, 0.5073, 0.5147, 0.7309, 0.4918, 0.7056, 0.494, 0.7056, 0.494, 0.7309, 0.4918, 0.4018, 0.5056, 0.495, 0.5056, 0.495, 0.5056, 0.4018, 0.5056, 0.5018, 0.5122, 0.5073, 0.5147, 0.5073, 0.5147, 0.5018, 0.5122, 0.6103, 0.5001, 0.6103, 0.5001, 0.6103, 0.5001, 0.6103, 0.5001, 0.5153, 0.5059, 0.5982, 0.5059, 0.5982, 0.5059, 0.5153, 0.5059, 0.0, 0.0, 0.0, 0.0, 0.0, 0.0, 0.0, 0.0, 0.5073, 0.5147, 0.5018, 0.5122, 0.5018, 0.5122, 0.5073, 0.5147, 0.5982, 0.5059, 0.6103, 0.5001, 0.6103, 0.5001, 0.5982, 0.5059, 0.4963, 0.5777, 0.4963, 0.5692, 0.4963, 0.5692, 0.4963, 0.5777, 0.5018, 0.5122, 0.4963, 0.5147, 0.4963, 0.5147, 0.5018, 0.5122, 0.3897, 0.5001, 0.4018, 0.5056, 0.4018, 0.5056, 0.3897, 0.5001, 0.4963, 0.5147, 0.5018, 0.5122, 0.5018, 0.5122, 0.4963, 0.5147, 0.4018, 0.4945, 0.3897, 0.5001, 0.3897, 0.5001, 0.4018, 0.4945, 0.5078, 0.5778, 0.5073, 0.5777, 0.5073, 0.5777, 0.5078, 0.5778, 0.4937, 0.583, 0.4958, 0.5883, 0.4958, 0.5883, 0.4937, 0.583, 0.0, 0.0, 0.0, 0.0, 0.0, 0.0, 0.0, 0.0, 0.6103, 0.5001, 0.5982, 0.4942, 0.5982, 0.4942, 0.6103, 0.5001, 0.5099, 0.583, 0.5078, 0.5778, 0.5078, 0.5778, 0.5099, 0.583, 0.5018, 0.5905, 0.4958, 0.5883, 0.4958, 0.5883, 0.5018, 0.5905, 0.3356, 0.4942, 0.2947, 0.4942, 0.2947, 0.4942, 0.3356, 0.4942, 0.7562, 0.494, 0.7309, 0.4918, 0.7309, 0.4918, 0.7562, 0.494, 0.5078, 0.5778, 0.5099, 0.583, 0.5099, 0.583, 0.5078, 0.5778, 0.4958, 0.5883, 0.4937, 0.583, 0.4937, 0.583, 0.4958, 0.5883, 0.4937, 0.583, 0.4958, 0.5778, 0.4958, 0.5778, 0.4937, 0.583, 0.7053, 0.5056, 0.7056, 0.5061, 0.7056, 0.5061, 0.7053, 0.5056, 0.2691, 0.4914, 0.2438, 0.4936, 0.2438, 0.4936, 0.2691, 0.4914, 0.5073, 0.5777, 0.5078, 0.5778, 0.5078, 0.5778, 0.5073, 0.5777, 0.5078, 0.5883, 0.5018, 0.5905, 0.5018, 0.5905, 0.5078, 0.5883, 0.7562, 0.5061, 0.7667, 0.5001, 0.7667, 0.5001, 0.7562, 0.5061, 0.0, 0.0, 0.0, 0.0, 0.0, 0.0, 0.0, 0.0, 0.2691, 0.5087, 0.2944, 0.5065, 0.2944, 0.5065, 0.2691, 0.5087, 0.2333, 0.5001, 0.2438, 0.5065, 0.2438, 0.5065, 0.2333, 0.5001, 0.0, 0.0, 0.0, 0.0, 0.0, 0.0, 0.0, 0.0, 0.5099, 0.583, 0.5078, 0.5883, 0.5078, 0.5883, 0.5099, 0.583, 0.2944, 0.4936, 0.2691, 0.4914, 0.2691, 0.4914, 0.2944, 0.4936, 0.0, 0.0, 0.0, 0.0, 0.0, 0.0, 0.0, 0.0, 0.4958, 0.5883, 0.5018, 0.5905, 0.5018, 0.5905, 0.4958, 0.5883, 0.2944, 0.5065, 0.2947, 0.5059, 0.2947, 0.5059, 0.2944, 0.5065, 0.5073, 0.552, 0.5073, 0.5777, 0.5073, 0.5777, 0.5073, 0.552, 0.7056, 0.494, 0.7053, 0.4945, 0.7053, 0.4945, 0.7056, 0.494, 0.7667, 0.5001, 0.7562, 0.494, 0.7562, 0.494, 0.7667, 0.5001, 0.4963, 0.5692, 0.4963, 0.5518, 0.4963, 0.5518, 0.4963, 0.5692, 0.5073, 0.5777, 0.5073, 0.552, 0.5073, 0.552, 0.5073, 0.5777, 0.4963, 0.5147, 0.4963, 0.5383, 0.4963, 0.5383, 0.4963, 0.5147, 0.0, 0.0, 0.0, 0.0, 0.0, 0.0, 0.0, 0.0, 0.4198, 0.4942, 0.3356, 0.4942, 0.3356, 0.4942, 0.4198, 0.4942, 0.4963, 0.5777, 0.4963, 0.5518, 0.4963, 0.5518, 0.4963, 0.5777, 0.5073, 0.552, 0.5073, 0.5341, 0.5073, 0.5341, 0.5073, 0.552, 0.2947, 0.5059, 0.4188, 0.5059, 0.4188, 0.5059, 0.2947, 0.5059, 0.4963, 0.5518, 0.4963, 0.5383, 0.4963, 0.5383, 0.4963, 0.5518, 0.4963, 0.5518, 0.4963, 0.5692, 0.4963, 0.5777, 0.4963, 0.5383, 0.4963, 0.5518, 0.4963, 0.5518, 0.4963, 0.5383, 0.4018, 0.4945, 0.3897, 0.5001, 0.3897, 0.5001, 0.4018, 0.4945, 0.4937, 0.583, 0.4958, 0.5778, 0.4958, 0.5778, 0.4937, 0.583, 0.4963, 0.5383, 0.4963, 0.5147, 0.4963, 0.5147, 0.4963, 0.5383, 0.6103, 0.5001, 0.5982, 0.4942, 0.5982, 0.4942, 0.6103, 0.5001, 0.5073, 0.5777, 0.5078, 0.5778, 0.5078, 0.5778, 0.5073, 0.5777, 0.5073, 0.5341, 0.5073, 0.5147, 0.5073, 0.5147, 0.5073, 0.5341, 0.7562, 0.494, 0.7309, 0.4918, 0.7309, 0.4918, 0.7562, 0.494, 0.0, 0.0, 0.0, 0.0, 0.0, 0.0, 0.0, 0.0, 0.5073, 0.5147, 0.5073, 0.532, 0.5073, 0.532, 0.5073, 0.5147, 0.2691, 0.4914, 0.2438, 0.4936, 0.2438, 0.4936, 0.2691, 0.4914, 0.0, 0.0, 0.0, 0.0, 0.0, 0.0, 0.0, 0.0, 0.5018, 0.5122, 0.5073, 0.5147, 0.5073, 0.5147, 0.5018, 0.5122, 0.7562, 0.5061, 0.7667, 0.5001, 0.7667, 0.5001, 0.7562, 0.5061, 0.0, 0.0, 0.0, 0.0, 0.0, 0.0, 0.0, 0.0, 0.5073, 0.5147, 0.5018, 0.5122, 0.5018, 0.5122, 0.5073, 0.5147, 0.2333, 0.5001, 0.2438, 0.5065, 0.2438, 0.5065, 0.2333, 0.5001, 0.5073, 0.552, 0.5073, 0.5777, 0.5073, 0.5777, 0.5073, 0.552, 0.5018, 0.5122, 0.4963, 0.5147, 0.4963, 0.5147, 0.5018, 0.5122, 0.7309, 0.5083, 0.7562, 0.5061, 0.7562, 0.5061, 0.7309, 0.5083, 0.5073, 0.5777, 0.5073, 0.552, 0.5073, 0.552, 0.5073, 0.5777, 0.4963, 0.5147, 0.5018, 0.5122, 0.5018, 0.5122, 0.4963, 0.5147, 0.7667, 0.5001, 0.7562, 0.494, 0.7562, 0.494, 0.7667, 0.5001, 0.4963, 0.5777, 0.4963, 0.5518, 0.4963, 0.5518, 0.4963, 0.5777, 0.4937, 0.583, 0.4958, 0.5883, 0.4958, 0.5883, 0.4937, 0.583, 0.4198, 0.4942, 0.3356, 0.4942, 0.3356, 0.4942, 0.4198, 0.4942, 0.5018, 0.5905, 0.4958, 0.5883, 0.4958, 0.5883, 0.5018, 0.5905, 0.495, 0.5056, 0.5812, 0.5056, 0.5812, 0.5056, 0.495, 0.5056, 0.4958, 0.5883, 0.4937, 0.583, 0.4937, 0.583, 0.4958, 0.5883, 0.4188, 0.5059, 0.5153, 0.5059, 0.5153, 0.5059, 0.4188, 0.5059, 0.5018, 0.5905, 0.5078, 0.5883, 0.5078, 0.5883, 0.5018, 0.5905, 0.7309, 0.4918, 0.7056, 0.494, 0.7056, 0.494, 0.7309, 0.4918, 0.5078, 0.5883, 0.5018, 0.5905, 0.5018, 0.5905, 0.5078, 0.5883, 0.6103, 0.5001, 0.6103, 0.5001, 0.6103, 0.5001, 0.6103, 0.5001, 0.5078, 0.5883, 0.5099, 0.583, 0.5099, 0.583, 0.5078, 0.5883, 0.0, 0.0, 0.0, 0.0, 0.0, 0.0, 0.0, 0.0, 0.5099, 0.583, 0.5078, 0.5883, 0.5078, 0.5883, 0.5099, 0.583, 0.3356, 0.4942, 0.2947, 0.4942, 0.2947, 0.4942, 0.3356, 0.4942, 0.4958, 0.5883, 0.5018, 0.5905, 0.5018, 0.5905, 0.4958, 0.5883, 0.7053, 0.5056, 0.7056, 0.5061, 0.7056, 0.5061, 0.7053, 0.5056, 0.4963, 0.5692, 0.4963, 0.5518, 0.4963, 0.5518, 0.4963, 0.5692, 0.7056, 0.5061, 0.7309, 0.5083, 0.7309, 0.5083, 0.7056, 0.5061, 0.4963, 0.5147, 0.4963, 0.5383, 0.4963, 0.5383, 0.4963, 0.5147, 0.2691, 0.5087, 0.2944, 0.5065, 0.2944, 0.5065, 0.2691, 0.5087, 0.5073, 0.552, 0.5073, 0.5341, 0.5073, 0.5341, 0.5073, 0.552, 0.2944, 0.4936, 0.2691, 0.4914, 0.2691, 0.4914, 0.2944, 0.4936, 0.4963, 0.5518, 0.4963, 0.5383, 0.4963, 0.5383, 0.4963, 0.5518, 0.2944, 0.5065, 0.2947, 0.5059, 0.2947, 0.5059, 0.2944, 0.5065, 0.5073, 0.532, 0.5073, 0.552, 0.5073, 0.552, 0.5073, 0.532, 0.7056, 0.494, 0.7053, 0.4945, 0.7053, 0.4945, 0.7056, 0.494, 0.4958, 0.5778, 0.4937, 0.583, 0.4937, 0.583, 0.4958, 0.5778, 0.0, 0.0, 0.0, 0.0, 0.0, 0.0, 0.0, 0.0, 0.5802, 0.4945, 0.5152, 0.4945, 0.5152, 0.4945, 0.5802, 0.4945, 0.0, 0.0, 0.0, 0.0, 0.0, 0.0, 0.0, 0.0, 0.2947, 0.5059, 0.4188, 0.5059, 0.4188, 0.5059, 0.2947, 0.5059, 0.4018, 0.5056, 0.495, 0.5056, 0.495, 0.5056, 0.4018, 0.5056, 0.4963, 0.5777, 0.4963, 0.5692, 0.4963, 0.5692, 0.4963, 0.5777, 0.5812, 0.5056, 0.7053, 0.5056, 0.7053, 0.5056, 0.5812, 0.5056, 0.5153, 0.5059, 0.5982, 0.5059, 0.5982, 0.5059, 0.5153, 0.5059, 0.5078, 0.5778, 0.5073, 0.5777, 0.5073, 0.5777, 0.5078, 0.5778, 0.5802, 0.4945, 0.7053, 0.4945, 0.7053, 0.4945, 0.5802, 0.4945, 0.5982, 0.5059, 0.6103, 0.5001, 0.6103, 0.5001, 0.5982, 0.5059, 0.5099, 0.583, 0.5078, 0.5778, 0.5078, 0.5778, 0.5099, 0.583, 0.3897, 0.5001, 0.3897, 0.5001, 0.3897, 0.5001, 0.3897, 0.5001, 0.3897, 0.5001, 0.4018, 0.5056, 0.4018, 0.5056, 0.3897, 0.5001, 0.4963, 0.5518, 0.4963, 0.5692, 0.4963, 0.5777, 0.0, 0.0, 0.0, 0.0, 0.0, 0.0, 0.0, 0.0, 0.0, 0.0, 0.0, 0.0, 0.0, 0.0, 0.0, 0.0, 0.0, 0.0, 0.0, 0.0, 0.0, 0.0, 0.0, 0.0, 0.0, 0.0, 0.0, 0.0, 0.0, 0.0, 0.0, 0.0, 0.0, 0.0, 0.0, 0.0, 0.0, 0.0, 0.0, 0.0, 0.7309, 0.5083, 0.7309, 0.5083, 0.0, 0.0, 0.0, 0.0, 0.0, 0.0, 0.0, 0.0, 0.0, 0.0, 0.0, 0.0, 0.0, 0.0, 0.0, 0.0, 0.0, 0.0, 0.0, 0.0, 0.0, 0.0, 0.5099, 0.583, 0.5099, 0.583, 0.5099, 0.583, 0.5018, 0.5905, 0.5018, 0.5905, 0.0, 0.0, 0.0, 0.0])
me_plane.materials.append(mat_material_001)
me_plane.materials.append(mat_metall)
me_plane.use_remesh_preserve_volume = False
me_plane.use_remesh_preserve_attributes = False
me_plane.use_mirror_vertex_groups = False
me_plane.update()
me_plane.normals_split_custom_set([tuple(v) for v in zip(*[iter([0.0, 0.0, -1.0, 0.0, 0.0, -1.0, 0.0, 0.0, -1.0, 0.0, 0.0, -1.0, 1.0, 0.0, 0.0, 1.0, 0.0, 0.0, 1.0, 0.0, 0.0, 1.0, 0.0, 0.0, -3.201e-08, 0.0, 1.0, 3.201e-08, 0.0, 1.0, 2.374e-08, 0.0, 1.0, -2.374e-08, 0.0, 1.0, -1.0, 0.0, 0.0, -1.0, 0.0, 0.0, -1.0, 0.0, 0.0, -1.0, 0.0, 0.0, 0.0, 1.0, 0.0, 0.0, 1.0, 0.0, 0.0, 1.0, 0.0, 0.0, 1.0, 0.0, 0.0, -1.0, 0.0, 0.0, -1.0, 0.0, 0.0, -1.0, 0.0, 0.0, -1.0, 0.0, 3.201e-08, 0.0, 1.0, -3.201e-08, 0.0, 1.0, -2.374e-08, 0.0, 1.0, 2.374e-08, 0.0, 1.0, -3.201e-08, 0.0, 1.0, -3.201e-08, 0.0, 1.0, -2.374e-08, 0.0, 1.0, -2.374e-08, 0.0, 1.0, 3.201e-08, 0.0, 1.0, 3.201e-08, 0.0, 1.0, 2.374e-08, 0.0, 1.0, 2.374e-08, 0.0, 1.0, 0.0, 0.0, 1.0, 0.0, 0.0, 1.0, 0.0, 0.0, 1.0, 0.0, 0.0, 1.0, 0.0, -1.0, 0.0, 0.0, -1.0, 0.0, 0.0, -1.0, 0.0, 0.0, -1.0, 0.0, 1.0, 0.0, 0.0, 1.0, 0.0, 0.0, 1.0, 0.0, 0.0, 1.0, 0.0, 0.0, 0.0, 1.0, 0.0, 0.0, 1.0, 0.0, 0.0, 1.0, 0.0, 0.0, 1.0, 0.0, 1.0, 0.0, 0.0, 1.0, 0.0, 0.0, 1.0, 0.0, 0.0, 1.0, 0.0, 0.0, -1.0, 0.0, 0.0, -1.0, 0.0, 0.0, -1.0, 0.0, 0.0, -1.0, 0.0, 0.0, -1.0, 0.0, 0.0, -1.0, 0.0, 0.0, -1.0, 0.0, 0.0, -1.0, 0.0, 0.0, 3.799e-07, 0.0, 1.0, 3.799e-07, 0.0, 1.0, 5.122e-07, 0.0, 1.0, 5.122e-07, 0.0, 1.0, -5.122e-07, 0.0, 1.0, -3.799e-07, 0.0, 1.0, 3.799e-07, 0.0, 1.0, 5.122e-07, 0.0, 1.0, 3.799e-07, 0.0, 1.0, -3.799e-07, 0.0, 1.0, -5.122e-07, 0.0, 1.0, 5.122e-07, 0.0, 1.0, -3.799e-07, 0.0, 1.0, -3.799e-07, 0.0, 1.0, -5.122e-07, 0.0, 1.0, -5.122e-07, 0.0, 1.0, 0.0, 0.0, 1.0, 0.0, 0.0, 1.0, 0.0, 0.0, 1.0, 0.0, 0.0, 1.0, 0.0, 0.0, 1.0, 0.0, 0.0, 1.0, 0.0, 0.0, 1.0, 0.0, 0.0, 1.0, 0.001198, -1.0, 0.001379, -0.0006727, -1.0, 6.24e-06, -0.0006727, -1.0, 6.24e-06, 0.001148, -1.0, -0.001305, -0.0002856, -1.0, 0.000954, -0.0006727, -1.0, 6.24e-06, -0.0006727, -1.0, 6.24e-06, -0.0006727, -1.0, 6.24e-06, -0.0006727, -1.0, 6.24e-06, -0.0006727, -1.0, 6.24e-06, -0.0006727, -1.0, 6.24e-06, -0.0006727, -1.0, 6.24e-06, -0.0006727, -1.0, 6.24e-06, -0.0006727, -1.0, 6.24e-06, -0.0006727, -1.0, 6.24e-06, 0.0004118, -1.0, -3.817e-06, 0.0, 0.0, 0.0, 0.0, 0.0, 0.0, 0.0, 0.0, 0.0, 0.0, 0.0, 0.0, 0.0, 0.0, 1.0, 0.0, 0.0, 1.0, 0.0, 0.0, 1.0, 0.0, 0.0, 1.0, 0.0, 0.0, 1.0, 0.0, 0.0, 1.0, 0.0, 0.0, 0.0, 0.0, 0.0, 1.0, 0.0, 0.0, 1.0, 0.0, 0.0, 1.0, 0.0, 0.0, 1.0, 0.0, 0.0, 1.0, 0.0, 0.0, 0.0, 0.0, 0.0, 1.0, 0.0, 0.0, 1.0, 0.0, 0.0, 0.0, 0.0, 0.0, 1.0, 0.0, 0.0, 1.0, 0.0, 0.0, 0.0, 0.0, 0.0, 0.0, 0.0, 0.0, 0.0, 0.0, 0.0, 0.0, 0.0, 0.0, 0.0, 0.0, 0.0, 0.0, 0.0, 0.0, 1.0, 0.0, 0.0, 0.0, 0.0, 0.0, 0.0, 0.0, 0.0, 1.0, 0.0, 0.0, 0.0, 0.0, 0.0, 1.0, 0.0, 0.0, 0.0, 0.0, 0.0, 0.0, 0.0, 0.0, 0.0, 0.0, 0.0, 1.0, 0.0, 0.0, 1.0, 0.0, 0.0, 0.0, -0.0006115, 1.0, 5.638e-06, -0.0006115, 1.0, 5.638e-06, -0.0006115, 1.0, 5.638e-06, -0.0006115, 1.0, 5.638e-06, -0.0006115, 1.0, 5.638e-06, -0.0006115, 1.0, 5.638e-06, -0.0006115, 1.0, 5.638e-06, -0.0006115, 1.0, 5.638e-06, -0.0006115, 1.0, 5.638e-06, -0.0006115, 1.0, 5.638e-06, -0.0006115, 1.0, 5.638e-06, -0.0006115, 1.0, 5.638e-06, -0.0006115, 1.0, 5.638e-06, -0.0006115, 1.0, 5.638e-06, -0.008063, 1.0, 0.001022, -0.001478, 1.0, 0.005647, -0.0006115, 1.0, 5.638e-06, -0.0006115, 1.0, 5.638e-06, -0.0006115, 1.0, 5.638e-06, 0.001148, -1.0, -0.001305, 0.001198, -1.0, 0.001379, 0.0004118, -1.0, -3.817e-06, 0.001369, -1.0, -1.269e-05, 0.001369, -1.0, -1.269e-05, 0.001369, -1.0, -1.269e-05, 0.001369, -1.0, -1.269e-05, -0.0002856, -1.0, 0.000954, 0.001244, 1.0, -1.141e-05, 0.001244, 1.0, -1.141e-05, 0.001244, 1.0, -1.141e-05, 0.001244, 1.0, -1.141e-05, 0.006892, 1.0, -0.000814, -0.006282, 1.0, -7.741e-05, 0.001244, 1.0, -1.141e-05, 0.001244, 1.0, -1.141e-05, 0.0, 0.0, 0.0, 0.0, 0.0, 0.0, 0.0, 0.0, 0.0, 0.0, 0.0, 1.0, -1.0, -1.205e-07, -8.001e-08, -1.0, -1.205e-07, -8.001e-08, -1.0, -1.205e-07, -8.001e-08, -1.0, -1.205e-07, -8.001e-08, -1.0, -1.205e-07, -8.001e-08, -1.0, -1.205e-07, -8.001e-08, -1.0, -1.205e-07, -8.001e-08, -1.0, -1.205e-07, -8.001e-08, 1.0, 1.681e-07, 8.364e-08, 1.0, 1.681e-07, 8.364e-08, 1.0, 1.681e-07, 8.364e-08, 1.0, 1.681e-07, 8.364e-08, 1.0, 1.681e-07, 8.364e-08, 1.0, 1.681e-07, 8.364e-08, 1.0, 1.681e-07, 8.364e-08, 1.0, 1.681e-07, 8.364e-08, 1.0, 1.681e-07, 8.364e-08, -0.4154, 9.055e-08, -0.9097, -0.4154, 9.055e-08, -0.9097, -0.4154, 9.055e-08, -0.9097, -0.4154, 9.055e-08, -0.9097, 0.4154, 2.439e-07, -0.9097, 0.4154, 2.439e-07, -0.9097, 0.4154, 2.439e-07, -0.9097, 0.4154, 2.439e-07, -0.9097, 0.9287, 6.395e-08, -0.3709, 0.9287, 6.395e-08, -0.3709, 0.9287, 6.395e-08, -0.3709, 0.9287, 6.395e-08, -0.3709, 0.1203, 2.24e-08, -0.9927, 0.1203, 2.24e-08, -0.9927, 0.1203, 2.24e-08, -0.9927, 0.1203, 2.24e-08, -0.9927, -0.1203, -2.24e-08, -0.9927, -0.1203, -2.24e-08, -0.9927, -0.1203, -2.24e-08, -0.9927, -0.1203, -2.24e-08, -0.9927, -0.9287, -2.878e-07, -0.3709, -0.9287, -2.878e-07, -0.3709, -0.9287, -2.878e-07, -0.3709, -0.9287, -2.878e-07, -0.3709, 0.3418, 1.476e-06, 0.9398, 0.3418, 1.476e-06, 0.9398, 2.019e-08, 1.507e-06, 1.0, 1.009e-07, 1.507e-06, 1.0, 0.9287, 4.477e-07, 0.3709, 0.9287, 4.477e-07, 0.3709, 0.9287, 4.477e-07, 0.3709, 0.9287, 4.477e-07, 0.3709, 0.0, 0.0, 1.0, 0.0, 0.0, 0.0, 0.0, 0.0, 0.0, 0.0, 0.0, 0.0, 0.0, 0.0, 1.0, 0.0, 0.0, 1.0, 0.0, 0.0, 1.0, 0.0, 0.0, 1.0, 0.0, 0.0, 1.0, 0.0, 0.0, 1.0, 0.0, 0.0, 1.0, 0.0, 0.0, 1.0, 0.0, 0.0, 0.0, 0.0, 0.0, 1.0, 0.0, 0.0, 1.0, 0.0, 0.0, 0.0, 0.0, 0.0, 0.0, 0.0, 0.0, 0.0, 0.0, 0.0, 0.0, 0.0, 0.0, 0.0, 0.0, 0.0, 1.0, 0.0, 0.0, 1.0, 0.0, 0.0, 1.0, 0.0, 0.0, 1.0, 0.0, 0.0, 0.0, 0.0, 0.0, 0.0, 0.0, 0.0, 0.0, 0.0, 0.0, 0.0, 0.0, 0.0, 0.0, 0.0, 0.0, 0.0, 0.0, 0.0, 0.0, 0.0, 0.0, 0.0, 0.0, 0.0, 1.0, 0.0, 0.0, 1.0, 0.0, 0.0, 1.0, 0.0, 0.0, 1.0, 0.0, 0.0, 1.0, 0.0, 0.0, 0.0, 0.0, 0.0, 0.0, 0.0, 0.0, 1.0, 0.0, 0.0, 0.0, 0.0, 0.0, 0.0, 0.0, 0.0, 0.0, 0.0, 0.0, 0.0, 0.0, 0.0, 1.0, 0.0, 0.0, 1.0, 0.0, 0.0, 1.0, 0.0, 0.0, 1.0, 0.0, 0.0, 1.0, 0.0, 0.0, 1.0, 0.0, 0.0, 1.0, 0.0, 0.0, 1.0, 0.0, 0.0, 1.0, 0.0, 0.0, 1.0, 0.0, 0.0, 1.0, 0.0, 0.0, 0.0, 0.0, 0.0, 0.0, 0.0, 0.0, 0.0, 0.0, 0.0, 0.0, 0.0, 0.0, 0.0, 0.0, 0.0, 0.0, 0.0, 0.0, 0.0, 0.0, 0.0, 0.0, 0.0, 0.0, 0.0, 0.0, 0.0, 0.0, 0.0, 0.0, 0.0, 0.0, 0.0, 0.0, 0.0, 0.0, 0.0, 0.0, 0.0, 0.0, 0.0, 0.0, 0.0, 0.0, 0.0, 0.0, 0.0, 0.0, 0.0, 0.0, 0.0, 1.0, 0.0, 0.0, 0.0, 0.0, 0.0, 0.0, 0.0, 0.0, 1.0, 0.0, 0.0, 1.0, 0.0, 0.0, 1.0, 0.0, 0.0, 1.0, 0.0, 0.0, 1.0, 0.0, 0.0, 1.0, 0.0, 0.0, 1.0, 0.0, 0.0, 1.0, 0.0, 0.0, 1.0, 0.0, 0.0, 1.0, 0.0, 0.0, 1.0, 0.0, 0.0, 0.0, 0.0, 0.0, 1.0, 0.0, 0.0, 0.0, 0.0, 0.0, 0.0, 0.0, 0.0, 1.0, 0.0, 0.0, 1.0, 0.0, 0.0, 1.0, 0.0, 0.0, 1.0, 0.0, 0.0, 1.0, 0.0, 0.0, 1.0, 0.0, 0.0, 0.0, 0.0, 0.0, 1.0, 0.0, 0.0, 1.0, 0.0, 0.0, 1.0, 0.0, 0.0, 0.0, 0.0, 0.0, 0.0, 0.0, 0.0, 1.0, 0.0, 0.0, 1.0, 0.0, 0.0, 0.0, 0.0, 0.0, 0.0, 0.0, 0.0, 0.0, 0.0, 0.0, 1.0, 0.0, 0.0, 0.0, 0.0, 0.0, 0.0, 0.0, 0.0, 1.0, 0.0, 0.0, 1.0, 0.0, 0.0, 0.0, 0.0, 0.0, 0.0, 0.0, 0.0, 0.0, 0.0, 0.0, 1.0, 0.0, 0.0, 0.0, 0.0, 0.0, 0.0, 0.0, 0.0, 0.0, 0.0, 0.0, 1.0, 0.0, 0.0, 0.0, 0.0, 0.0, 0.0, 0.0, 0.0, 1.0, 0.0, 0.0, 1.0, 0.0, 0.0, 1.0, 0.0, 0.0, 1.0, 0.0, 0.0, 1.0, 0.0, 0.0, 1.0, 0.0, 0.0, 0.0, 0.0, 0.0, 0.0, 0.0, 0.0, 1.0, 0.0, 0.0, 1.0, 0.0, 0.0, 1.0, 0.0, 0.0, 0.0, 0.0, 0.0, 1.0, 0.0, 0.0, 1.0, 0.0, 0.0, 1.0, 0.0, 0.0, 1.0, 0.0, 0.0, 1.0, 0.0, 0.0, 1.0, 0.0, 0.0, 0.0, 0.0, 0.0, 0.0, 0.0, 0.0, 0.0, 0.0, 0.0, 0.0, 0.0, 0.0, 0.0, 0.0, 0.0, 0.0, 0.0, 0.0, 0.0, 0.0, 0.0, 1.0, 0.0, 0.0, 0.0, 0.0, 0.0, 1.0, 0.0, 0.0, 1.0, 0.0, 0.0, 0.0, 0.0, 0.0, 0.0, 0.0, 0.0, 1.0, 0.0, 0.0, 1.0, 0.0, 0.0, 0.0, 0.0, 0.0, 0.0, 0.0, 0.0, 0.0, 0.0, 0.0, 0.0, 0.0, 0.0, 1.0, 0.0, 0.0, 1.0, 0.0, 0.0, 0.0, 0.0, 0.0, 1.0, 0.0, 0.0, 1.0, 0.0, 0.0, 1.0, 0.0, 0.0, 0.0, 0.0, 0.0, 1.0, 0.0, 0.0, 1.0, 0.0, 0.0, 0.0, 0.0, 0.0, 1.0, 0.0, 0.0, 1.0, 0.0, 0.0, 0.0, 0.0, 0.0, 1.0, 0.0, 0.0, 1.0, 0.0, 0.0, 1.0, 0.0, 0.0, 1.0, 0.0, 0.0, 1.0, 0.0, 0.0, 0.0, 0.0, 0.0, 1.0, 0.0, 0.0, 1.0, 0.0, 0.0, 1.0, 0.0, 0.0, 1.0, 0.0, 0.0, 1.0, 0.0, 0.0, 1.0, 0.0, 0.0, 1.0, 0.0, 0.0, 0.0, 0.0, 0.0, 1.0, 0.0, 0.0, 1.0, 0.0, 0.0, 1.0, 0.0, 0.0, 1.0, 0.0, 0.0, 1.0, 0.0, 0.0, 1.0, 0.0, 0.0, 1.0, 0.0, 0.0, 1.0, 0.0, 0.0, 1.0, 0.0, 0.0, 1.0, 0.0, 0.0, 1.0, 0.0, 0.0, 1.0, 0.0, 0.0, 1.0, 0.0, 0.0, 1.0, 0.0, 0.0, 0.0, 0.0, 0.0, 0.0, 0.0, 0.0, 1.0, 0.0, 0.0, 1.0, 0.0, 0.0, 1.0, 0.0, 0.0, 1.0, 0.0, 0.0, 1.0, 0.0, 0.0, 1.0, 0.0, 0.0, 1.0, 0.0, 0.0, 1.0, 0.0, 0.0, 1.0, 0.0, 0.0, 1.0, 0.0, 0.0, 1.0, 0.0, 0.0, 1.0, 0.0, 0.0, 1.0, 0.0, 0.0, 1.0, 0.0, 0.0, 1.0, 0.0, 0.0, 1.0, 0.0, 0.0, 1.0, 0.0, 0.0, 1.0, 0.0, 0.0, 1.0, 0.0, 0.0, 1.0, 0.0, 0.0, 1.0, 0.0, 0.0, 0.0, 0.0, 0.0, 1.0, 0.0, 0.0, 1.0, 0.0, 0.0, 1.0, 0.0, 0.0, 1.0, 0.0, 0.0, 0.0, 0.0, 0.0, 1.0, 0.0, 0.0, 1.0, 0.0, 0.0, 1.0, 0.0, 0.0, 1.0, 0.0, 0.0, 1.0, 0.0, 0.0, 1.0, 0.0, 0.0, 1.0, 0.0, 0.0, 1.0, 0.0, 0.0, 1.0, 0.0, 0.0, 1.0, 0.0, 0.0, 1.0, 0.0, 0.0, 1.0, 0.0, 0.0, 1.0, 0.0, 0.0, 1.0, 0.0, 0.0, 1.0, 0.0, 0.0, 1.0, 0.0, 0.0, 1.0, 0.0, 0.0, 1.0, 0.0, 0.0, 1.0, 0.0, 0.0, 1.0, 0.0, 0.0, 1.0, 0.0, 0.0, 1.0, 0.0, 0.0, 1.0, 0.0, 0.0, 1.0, 0.0, 0.0, 0.0, 0.0, 0.0, 1.0, 0.0, 0.0, 1.0, 0.0, 0.0, 1.0, 0.0, 0.0, 1.0, 0.0, 0.0, 1.0, 0.0, 0.0, 1.0, 0.0, 0.0, 1.0, 0.0, 0.0, 1.0, 0.0, 0.0, 1.0, 0.0, 0.0, 1.0, 0.0, 0.0, 0.0, 0.0, 0.0, 1.0, 0.0, 0.0, 1.0, 0.0, 0.0, 0.0, 0.0, 0.0, 1.0, 0.0, 0.0, 1.0, 0.0, 0.0, 1.0, 0.0, 0.0, 1.0, 0.0, 0.0, 1.0, 0.0, 0.0, 0.0, 0.0, 0.0, 1.0, 0.0, 0.0, 1.0, 0.0, 0.0, 0.0, 0.0, 0.0, 0.0, 0.0, 0.0, 1.0, 0.0, 0.0, 0.0, 0.0, 0.0, 1.0, 0.0, 0.0, 1.0, 0.0, 0.0, 1.0, 0.0, 0.0, 1.0, 0.0, 0.0, 1.0, 0.0, 0.0, 1.0, 0.0, 0.0, 1.0, 0.0, 0.0, 1.0, 0.0, 0.0, 0.0, 0.0, 0.0, 0.0, 0.0, 0.0, 0.0, 0.0, 0.0, 0.0, 0.0, 0.0, 0.0, 0.0, 0.0, 0.0, 0.0, 0.0, 0.0, 0.0, 0.0, 1.0, 0.0, 0.0, 0.0, 0.0, 0.0, 0.0, 0.0, 0.0, 1.0, 0.0, 0.0, 1.0, 0.0, 0.0, 1.0, 0.0, 0.0, 1.0, 0.0, 0.0, 1.0, 0.0, 0.0, 1.0, 0.0, 0.0, 0.0, 0.0, 0.0, 0.0, 0.0, 0.0, 1.0, 0.0, 0.0, 1.0, 0.0, 0.0, 0.0, 0.0, 0.0, 0.0, 0.0, 0.0, 1.0, 0.0, 0.0, 1.0, 0.0, 0.0, 0.0, 0.0, 0.0, 0.0, 0.0, 0.0, 1.0, 0.0, 0.0, 0.0, 0.0, 0.0, 0.0, 0.0, 0.0, 0.0, 0.0, 0.0, 1.0, 0.0, 0.0, 1.0, 0.0, 0.0, 0.0, 0.0, 0.0, 0.0, 0.0, 0.0, 1.0, 0.0, 0.0, 0.0, 0.0, -1.0, -3.815e-06, 0.0, -1.0, -3.815e-06, 0.0, -1.0, -3.815e-06, 0.0, 0.0, 1.0, 0.0, 0.0, 1.0, 0.0, 0.0, 0.0, 0.0, 0.0, 0.0, 0.0, 0.0, 1.0, 0.0, 0.0, 1.0, 0.0, 0.0, 1.0, 0.0, 0.0, 1.0, 0.0, 0.0, 1.0, 0.0, 0.0, 1.0, 0.0, 0.0, 1.0, 0.0, 0.0, 1.0, 0.0, 0.0, 1.0, 0.0, 0.0, 0.0, 0.0, 0.0, 0.0, 0.0, 0.0, 0.0, 0.0, 0.0, 1.0, 0.0, 0.0, 1.0, 0.0, 0.0, 1.0, 0.0, 0.0, 1.0, 0.0, 0.0, 1.0, 0.0, 0.0, 1.0, 0.0, 0.0, 1.0, 0.0, 0.0, 0.0, 0.0, 0.0, 1.0, 0.0, 0.0, 0.0, 0.0, 0.0, 0.0, 0.0, 0.0, 0.0, 0.0, 0.0, 1.0, 0.0, 0.0, 1.0, 0.0, 0.0, 1.0, 0.0, 0.0, 1.0, 0.0, 0.0, 1.0, 0.0, 0.0, 1.0, 0.0, 0.0, 1.0, 0.0, 0.0, 1.0, 0.0, 0.0, 1.0, 0.0, 0.0, 1.0, 0.0, 0.0, 0.0, 0.0, 0.0, 0.0, 0.0, 0.0, 1.0, 0.0, 0.0, 1.0, 0.0, 0.0, 1.0, 0.0, 0.0, 1.0, 0.0, 0.0, 1.0, 0.0, 0.0, 1.0, 0.0, 0.0, 0.0, 0.0, 0.0, 1.0, 0.0, 0.0, 1.0, 0.0, 0.0, 1.0, 0.0, 0.0, 0.0, 0.0, 0.0, 1.0, 0.0, 0.0, 1.0, 0.0, 0.0, 1.0, 0.0, 0.0, 1.0, 0.0, 0.0, 1.0, 0.0, 0.0, 0.0, 0.0, 0.0, 1.0, 0.0, 0.0, 0.0, 0.0, 0.0, 0.0, 0.0, 0.0, 0.0, 0.0, 0.0, 1.0, 0.0, 0.0, 1.0, 0.0, 0.0, 0.0, 0.0, 0.0, 1.0, 0.0, 0.0, 1.0, 0.0, 0.0, 1.0, 0.0, 0.0, 1.0, 0.0, 0.0, 0.0, 0.0, 0.0, 1.0, 0.0, 0.0, 0.0, 0.0, 0.0, 0.0, 0.0, 0.0, 1.0, 0.0, 0.0, 1.0, 0.0, 0.0, 0.0, 0.0, 0.0, 1.0, 0.0, 0.0, 1.0, 0.0, 0.0, 1.0, 0.0, 0.0, 1.0, 0.0, 0.0, 1.0, 0.0, 0.0, 1.0, 0.0, 0.0, 0.0, 0.0, 0.0, 0.0, 0.0, 0.0, 0.0, 0.0, 0.0, 0.0, 0.0, 0.0, 1.0, 0.0, 0.0, 1.0, 0.0, 0.0, 0.0, 0.0, 0.0, 1.0, 0.0, 0.0, 1.0, 0.0, 0.0, 1.0, 0.0, 0.0, 1.0, 0.0, 0.0, 1.0, 0.0, 0.0, 1.0, 0.0, 0.0, 0.0, 0.0, 0.0, 0.0, 0.0, 0.0, 1.0, 0.0, 0.0, 1.0, 0.0, 0.0, 1.0, 0.0, 0.0, 1.0, 0.0, 0.0, 1.0, 0.0, 0.0, 1.0, 0.0, 0.0, 0.0, 0.0, 0.0, 0.0, 0.0, 0.0, 1.0, 0.0, 0.0, 1.0, 0.0, 0.0, 1.0, 0.0, 0.0, 1.0, 0.0, 0.0, 1.0, 0.0, 0.0, 1.0, 0.0, 0.0, 0.0, 0.0, 0.0, 0.0, 0.0, 0.0, 1.0, 0.0, 0.0, 1.0, 0.0, 0.0, 1.0, 0.0, 0.0, 1.0, 0.0, 0.0, 1.0, 0.0, 0.0, 0.0, 0.0, 0.0, 0.0, 0.0, 0.0, 0.0, 0.0, 0.0, 1.0, 0.0, 0.0, 1.0, 0.0, 0.0, 1.0, 0.0, 0.0, 1.0, 0.0, 0.0, 1.0, 0.0, 0.0, 1.0, 0.0, 0.0, 1.0, 0.0, 0.0, 1.0, 0.0, 0.0, 1.0, 0.0, 0.0, 1.0, 0.0, 0.0, 1.0, 0.0, 0.0, 1.0, 0.0, 0.0, 1.0, 0.0, 0.0, 1.0, 0.0, 0.0, 1.0, 0.0, 0.0, 1.0, 0.0, 0.0, 1.0, 0.0, 0.0, 1.0, 0.0, 0.0, 1.0, 0.0, 0.0, 1.0, 0.0, 0.0, 1.0, 0.0, 0.0, 1.0, 0.0, 0.0, 0.0, 0.0, 0.0, 0.0, 0.0, 0.0, 1.0, 0.0, 0.0, 1.0, 0.0, 0.0, 1.0, 0.0, 0.0, 1.0, 0.0, 0.0, 1.0, 0.0, 0.0, 1.0, 0.0, 0.0, 0.0, 0.0, 0.0, 0.0, 0.0, 0.0, 1.0, 0.0, 0.0, 1.0, 0.0, 0.0, 1.0, 0.0, 0.0, 1.0, 0.0, 0.0, 0.0, 0.0, 0.0, 1.0, 0.0, 0.0, 1.0, 0.0, 0.0, 0.0, 0.0, 0.0, 0.0, 0.0, 0.0, 0.0, 0.0, 0.0, 0.0, 0.0, 0.0, 0.0, 0.0, 0.0, 1.0, 0.0, 0.0, 1.0, 0.0, 0.0, 1.0, 0.0, 0.0, 1.0, 0.0, 0.0, 1.0, 0.0, 0.0, 1.0, 0.0, 0.0, 0.0, 0.0, 0.0, 0.0, 0.0, 0.0, 1.0, 0.0, 0.0, 1.0, 0.0, 0.0, 1.0, 0.0, 0.0, 1.0, 0.0, 0.0, 0.0, 0.0, 0.0, 1.0, 0.0, 0.0, 0.0, 0.0, 0.0, 0.0, 0.0, 0.0, 1.0, 0.0, 0.0, 1.0, 0.0, 0.0, 1.0, 0.0, 0.0, 1.0, 0.0, 0.0, 0.0, 0.0, 0.0, 1.0, 0.0, 0.0, 0.0, 0.0, 0.0, 0.0, 0.0, 0.0, 1.0, 0.0, 0.0, 1.0, 0.0, 0.0, 0.0, 0.0, 0.0, 1.0, 0.0, 0.0, 1.0, 0.0, 0.0, 0.0, 0.0, 0.0, 0.0, 0.0, 0.0, 0.0, 0.0, 0.0, 1.0, 0.0, 0.0, 1.0, 0.0, 0.0, 1.0, 0.0, 0.0, 1.0, 0.0, 0.0, 1.0, 0.0, 0.0, 1.0, 0.0, 0.0, 1.0, 0.0, 0.0, 1.0, 0.0, 0.0, 1.0, 0.0, 0.0, 1.0, 0.0, 0.0, 0.0, 0.0, 0.0, 0.0, 0.0, 0.0, 1.0, 0.0, 0.0, 1.0, 0.0, 0.0, 0.0, 0.0, 0.0, 0.0, 0.0, 0.0, 1.0, 0.0, 0.0, 0.0, 0.0, 0.0, 0.0, 0.0, 0.0, 0.0, 0.0, 0.0, 1.0, 0.0, 0.0, 1.0, 0.0, 0.0, 0.0, 0.0, 0.0, 0.0, 0.0, 0.0, 1.0, 0.0, 0.0, 1.0, 0.0, 0.0, 0.0, 0.0, 0.0, 0.0, 0.0, 0.0, 1.0, 0.0, 0.0, 0.0, 0.0, 0.0, 0.0, 0.0, 0.0, 0.0, 0.0, 0.0, 1.0, 0.0, 0.0, 0.0, 0.0, 0.0, 0.0, 0.0, 0.0, 0.0, 0.0, 0.0, 0.0, 0.0, 0.0, 0.0, 0.0, 0.0, 0.0, 0.0, 0.0, 0.0, 0.0, 0.0, 1.0, 0.0, 0.0, 1.0, 0.0, 0.0, 0.0, 0.0, 0.0, 1.0, 0.0, 0.0, 1.0, 0.0, 0.0, 1.0, 0.0, 0.0, 0.0, 0.0, 0.0, 0.0, 0.0, 0.0, 0.0, 0.0, 0.0, 1.0, 0.0, 0.0, 1.0, 0.0, 0.0, 0.0, 0.0, 0.0, 1.0, 0.0, 0.0, 1.0, 0.0, 0.0, 1.0, 0.0, 0.0, 1.0, 0.0, 0.0, 1.0, 0.0, 0.0, 1.0, 0.0, 0.0, 1.0, 0.0, 0.0, 1.0, 0.0, 0.0, 1.0, 0.0, 0.0, 1.0, 0.0, 0.0, 0.0, 0.0, 0.0, 1.0, 0.0, -1.0, -3.815e-06, 0.0, -1.0, -3.815e-06, 0.0, -1.0, -3.815e-06, 0.0, 0.0, 0.0, 0.0, 0.0, 0.0, 0.0, 0.0, 0.0, 0.0, 0.0, 1.0, 0.0, 0.0, 1.0, 0.0, 0.0, 1.0, 0.0, 0.0, 0.0, 0.0, 0.0, 0.0, 0.0, 0.0, 0.0, 0.0, 0.0, 0.0, 0.0, 0.0, 0.0, 0.0, 0.0, 0.0, 0.0, 0.0, 1.0, 0.0, 0.0, 1.0, 0.0, 0.0, 1.0, 0.0, 0.0, 1.0, 0.0, 0.0, 1.0, 0.0, 0.0, 1.0, 0.9287, -9.593e-08, -0.3709, 0.9287, -9.593e-08, -0.3709, 0.9287, -9.593e-08, -0.3709, 0.9287, -9.593e-08, -0.3709, 0.9287, -9.593e-08, -0.3709, 0.9287, -9.593e-08, -0.3709, 0.9287, -9.593e-08, -0.3709, 0.9287, -9.593e-08, -0.3709, 0.9287, -9.593e-08, -0.3709, 0.9287, -9.593e-08, -0.3709, 0.9287, -9.593e-08, -0.3709, 0.9287, -9.593e-08, -0.3709, 0.9287, -9.593e-08, -0.3709, 0.9287, -9.593e-08, -0.3709, 0.9287, -9.593e-08, -0.3709, 0.9287, -9.593e-08, -0.3709, 0.9287, -9.593e-08, -0.3709, 0.9287, -9.593e-08, -0.3709, 1.009e-07, 1.507e-06, 1.0, 2.019e-08, 1.507e-06, 1.0, -0.3418, 1.356e-06, 0.9398, -0.3418, 1.356e-06, 0.9398])] * 3)])
me_circle = bpy.data.meshes.new('Circle')
me_circle.from_pydata([(-8.893e-08, 0.2525, -0.7077), (-0.04926, 0.2477, -0.7077), (-0.09663, 0.2333, -0.7077), (-0.1403, 0.21, -0.7077), (-0.1786, 0.1786, -0.7077), (-0.21, 0.1403, -0.7077), (-0.2333, 0.09663, -0.7077), (-0.2477, 0.04926, -0.7077), (-0.2525, 2.314e-07, -0.7077), (-0.2477, -0.04926, -0.7077), (-0.2333, -0.09663, -0.7077), (-0.21, -0.1403, -0.7077), (-0.1786, -0.1786, -0.7077), (-0.1403, -0.21, -0.7077), (-0.09663, -0.2333, -0.7077), (-0.04926, -0.2477, -0.7077), (-6.655e-09, -0.2525, -0.7077), (0.04926, -0.2477, -0.7077), (0.09663, -0.2333, -0.7077), (0.1403, -0.21, -0.7077), (0.1786, -0.1786, -0.7077), (0.21, -0.1403, -0.7077), (0.2333, -0.09663, -0.7077), (0.2477, -0.04926, -0.7077), (0.2525, 4.562e-07, -0.7077), (0.2477, 0.04926, -0.7077), (0.2333, 0.09663, -0.7077), (0.21, 0.1403, -0.7077), (0.1786, 0.1786, -0.7077), (0.1403, 0.21, -0.7077), (0.09663, 0.2333, -0.7077), (0.04926, 0.2477, -0.7077), (-8.893e-08, 0.2525, -0.6979), (-0.04926, 0.2477, -0.6979), (-0.09663, 0.2333, -0.6979), (-0.1403, 0.21, -0.6979), (-0.1786, 0.1786, -0.6979), (-0.21, 0.1403, -0.6979), (-0.2333, 0.09663, -0.6979), (-0.2477, 0.04926, -0.6979), (-0.2525, 2.314e-07, -0.6979), (-0.2477, -0.04926, -0.6979), (-0.2333, -0.09663, -0.6979), (-0.21, -0.1403, -0.6979), (-0.1786, -0.1786, -0.6979), (-0.1403, -0.21, -0.6979), (-0.09663, -0.2333, -0.6979), (-0.04926, -0.2477, -0.6979), (-6.655e-09, -0.2525, -0.6979), (0.04926, -0.2477, -0.6979), (0.09663, -0.2333, -0.6979), (0.1403, -0.21, -0.6979), (0.1786, -0.1786, -0.6979), (0.21, -0.1403, -0.6979), (0.2333, -0.09663, -0.6979), (0.2477, -0.04926, -0.6979), (0.2525, 4.562e-07, -0.6979), (0.2477, 0.04926, -0.6979), (0.2333, 0.09663, -0.6979), (0.21, 0.1403, -0.6979), (0.1786, 0.1786, -0.6979), (0.1403, 0.21, -0.6979), (0.09663, 0.2333, -0.6979), (0.04926, 0.2477, -0.6979), (-0.04926, 0.2477, -0.686), (-8.893e-08, 0.2525, -0.686), (-0.09663, 0.2333, -0.686), (-0.1403, 0.21, -0.686), (-0.1786, 0.1786, -0.686), (-0.21, 0.1403, -0.686), (-0.2333, 0.09663, -0.686), (-0.2477, 0.04926, -0.686), (-0.2525, 2.314e-07, -0.686), (-0.2477, -0.04926, -0.686), (-0.2333, -0.09663, -0.686), (-0.21, -0.1403, -0.686), (-0.1786, -0.1786, -0.686), (-0.1403, -0.21, -0.686), (-0.09663, -0.2333, -0.686), (-0.04926, -0.2477, -0.686), (-6.655e-09, -0.2525, -0.686), (0.04926, -0.2477, -0.686), (0.09663, -0.2333, -0.686), (0.1403, -0.21, -0.686), (0.1786, -0.1786, -0.686), (0.21, -0.1403, -0.686), (0.2333, -0.09663, -0.686), (0.2477, -0.04926, -0.686), (0.2525, 4.562e-07, -0.686), (0.2477, 0.04926, -0.686), (0.2333, 0.09663, -0.686), (0.21, 0.1403, -0.686), (0.1786, 0.1786, -0.686), (0.1403, 0.21, -0.686), (0.09663, 0.2333, -0.686), (0.04926, 0.2477, -0.686), (-0.6497, 0.4141, -0.864), (-0.6497, -0.4685, -0.864), (0.6497, 0.4141, -0.864), (-0.6872, -0.494, -0.864), (0.6872, 0.4396, -0.864), (0.6497, -0.4685, -0.864), (-0.6497, 0.4141, -0.7511), (-0.6497, -0.4685, -0.7511), (0.6497, 0.4141, -0.7511), (-0.6872, 0.4396, -0.7511), (-0.6872, -0.494, -0.7511), (0.6872, -0.494, -0.7511), (0.6872, 0.4396, -0.7511), (0.6497, -0.4685, -0.7511), (0.6872, 0.4396, -0.7349), (-0.6872, -0.494, -0.7349), (-0.6319, -0.4564, -0.6878), (-0.6319, 0.402, -0.6878), (-0.6872, 0.4396, -0.7349), (0.6319, -0.4564, -0.6878), (0.6872, -0.494, -0.7349), (0.6319, 0.402, -0.6878), (-0.6872, 0.4396, -0.864), (0.6872, -0.494, -0.864), (-0.6872, 0.4396, -0.8411), (-0.6872, -0.494, -0.8411), (0.6872, 0.4396, -0.8411), (0.6872, -0.494, -0.8411), (-0.04926, 0.2477, -0.686), (-8.893e-08, 0.2525, -0.686), (-0.09663, 0.2333, -0.686), (-0.1403, 0.21, -0.686), (-0.1786, 0.1786, -0.686), (-0.21, 0.1403, -0.686), (-0.2333, 0.09663, -0.686), (-0.2477, 0.04926, -0.686), (-0.2525, 2.314e-07, -0.686), (-0.2477, -0.04926, -0.686), (-0.2333, -0.09663, -0.686), (-0.21, -0.1403, -0.686), (-0.1786, -0.1786, -0.686), (-0.1403, -0.21, -0.686), (-0.09663, -0.2333, -0.686), (-0.04926, -0.2477, -0.686), (-6.655e-09, -0.2525, -0.686), (0.04926, -0.2477, -0.686), (0.09663, -0.2333, -0.686), (0.1403, -0.21, -0.686), (0.1786, -0.1786, -0.686), (0.21, -0.1403, -0.686), (0.2333, -0.09663, -0.686), (0.2477, -0.04926, -0.686), (0.2525, 4.562e-07, -0.686), (0.2477, 0.04926, -0.686), (0.2333, 0.09663, -0.686), (0.21, 0.1403, -0.686), (0.1786, 0.1786, -0.686), (0.1403, 0.21, -0.686), (0.09663, 0.2333, -0.686), (0.04926, 0.2477, -0.686), (-0.04926, 0.2477, -0.6808), (-8.893e-08, 0.2525, -0.6808), (-0.09663, 0.2333, -0.6808), (-0.1403, 0.21, -0.6808), (-0.1786, 0.1786, -0.6808), (-0.21, 0.1403, -0.6808), (-0.2333, 0.09663, -0.6808), (-0.2477, 0.04926, -0.6808), (-0.2525, 2.314e-07, -0.6808), (-0.2477, -0.04926, -0.6808), (-0.2333, -0.09663, -0.6808), (-0.21, -0.1403, -0.6808), (-0.1786, -0.1786, -0.6808), (-0.1403, -0.21, -0.6808), (-0.09663, -0.2333, -0.6808), (-0.04926, -0.2477, -0.6808), (-6.655e-09, -0.2525, -0.6808), (0.04926, -0.2477, -0.6808), (0.09663, -0.2333, -0.6808), (0.1403, -0.21, -0.6808), (0.1786, -0.1786, -0.6808), (0.21, -0.1403, -0.6808), (0.2333, -0.09663, -0.6808), (0.2477, -0.04926, -0.6808), (0.2525, 4.562e-07, -0.6808), (0.2477, 0.04926, -0.6808), (0.2333, 0.09663, -0.6808), (0.21, 0.1403, -0.6808), (0.1786, 0.1786, -0.6808), (0.1403, 0.21, -0.6808), (0.09663, 0.2333, -0.6808), (0.04926, 0.2477, -0.6808)], [], [(25, 26, 58, 57), (12, 13, 45, 44), (26, 27, 59, 58), (13, 14, 46, 45), (0, 1, 33, 32), (27, 28, 60, 59), (14, 15, 47, 46), (1, 2, 34, 33), (28, 29, 61, 60), (15, 16, 48, 47), (2, 3, 35, 34), (29, 30, 62, 61), (16, 17, 49, 48), (3, 4, 36, 35), (30, 31, 63, 62), (17, 18, 50, 49), (4, 5, 37, 36), (31, 0, 32, 63), (18, 19, 51, 50), (5, 6, 38, 37), (19, 20, 52, 51), (6, 7, 39, 38), (20, 21, 53, 52), (7, 8, 40, 39), (21, 22, 54, 53), (8, 9, 41, 40), (22, 23, 55, 54), (9, 10, 42, 41), (23, 24, 56, 55), (10, 11, 43, 42), (24, 25, 57, 56), (11, 12, 44, 43), (41, 42, 74, 73), (1, 0, 31, 30, 29, 28, 27, 26, 25, 24, 23, 22, 21, 20, 19, 18, 17, 16, 15, 14, 13, 12, 11, 10, 9, 8, 7, 6, 5, 4, 3, 2), (68, 69, 129, 128), (55, 56, 88, 87), (42, 43, 75, 74), (56, 57, 89, 88), (43, 44, 76, 75), (57, 58, 90, 89), (44, 45, 77, 76), (58, 59, 91, 90), (45, 46, 78, 77), (32, 33, 64, 65), (59, 60, 92, 91), (46, 47, 79, 78), (33, 34, 66, 64), (60, 61, 93, 92), (47, 48, 80, 79), (34, 35, 67, 66), (61, 62, 94, 93), (48, 49, 81, 80), (35, 36, 68, 67), (62, 63, 95, 94), (49, 50, 82, 81), (36, 37, 69, 68), (63, 32, 65, 95), (50, 51, 83, 82), (37, 38, 70, 69), (51, 52, 84, 83), (38, 39, 71, 70), (52, 53, 85, 84), (39, 40, 72, 71), (53, 54, 86, 85), (40, 41, 73, 72), (54, 55, 87, 86), (121, 106, 105, 120), (120, 105, 108, 122), (123, 107, 106, 121), (98, 104, 102, 96), (96, 102, 103, 97), (97, 103, 109, 101), (122, 108, 107, 123), (103, 109, 104, 102), (107, 116, 111, 106), (108, 110, 116, 107), (106, 111, 114, 105), (105, 114, 110, 108), (113, 114, 111, 112), (113, 112, 115, 117), (112, 111, 116, 115), (115, 116, 110, 117), (117, 110, 114, 113), (101, 98, 100, 119), (118, 100, 98, 96), (96, 97, 99, 118), (97, 101, 119, 99), (100, 122, 123, 119), (119, 123, 121, 99), (118, 120, 122, 100), (99, 121, 120, 118), (104, 98, 101, 109), (146, 147, 179, 178), (95, 65, 125, 155), (82, 83, 143, 142), (69, 70, 130, 129), (83, 84, 144, 143), (70, 71, 131, 130), (84, 85, 145, 144), (71, 72, 132, 131), (85, 86, 146, 145), (72, 73, 133, 132), (86, 87, 147, 146), (73, 74, 134, 133), (87, 88, 148, 147), (74, 75, 135, 134), (88, 89, 149, 148), (75, 76, 136, 135), (89, 90, 150, 149), (76, 77, 137, 136), (90, 91, 151, 150), (77, 78, 138, 137), (65, 64, 124, 125), (91, 92, 152, 151), (78, 79, 139, 138), (64, 66, 126, 124), (92, 93, 153, 152), (79, 80, 140, 139), (66, 67, 127, 126), (93, 94, 154, 153), (80, 81, 141, 140), (67, 68, 128, 127), (94, 95, 155, 154), (81, 82, 142, 141), (156, 158, 159, 160, 161, 162, 163, 164, 165, 166, 167, 168, 169, 170, 171, 172, 173, 174, 175, 176, 177, 178, 179, 180, 181, 182, 183, 184, 185, 186, 187, 157), (133, 134, 166, 165), (147, 148, 180, 179), (134, 135, 167, 166), (148, 149, 181, 180), (135, 136, 168, 167), (149, 150, 182, 181), (136, 137, 169, 168), (150, 151, 183, 182), (137, 138, 170, 169), (125, 124, 156, 157), (151, 152, 184, 183), (138, 139, 171, 170), (124, 126, 158, 156), (152, 153, 185, 184), (139, 140, 172, 171), (126, 127, 159, 158), (153, 154, 186, 185), (140, 141, 173, 172), (127, 128, 160, 159), (154, 155, 187, 186), (141, 142, 174, 173), (128, 129, 161, 160), (155, 125, 157, 187), (142, 143, 175, 174), (129, 130, 162, 161), (143, 144, 176, 175), (130, 131, 163, 162), (144, 145, 177, 176), (131, 132, 164, 163), (145, 146, 178, 177), (132, 133, 165, 164)])
me_circle.polygons.foreach_set('use_smooth', [1, 1, 1, 1, 1, 1, 1, 1, 1, 1, 1, 1, 1, 1, 1, 1, 1, 1, 1, 1, 1, 1, 1, 1, 1, 1, 1, 1, 1, 1, 1, 1, 1, 1, 1, 1, 1, 1, 1, 1, 1, 1, 1, 1, 1, 1, 1, 1, 1, 1, 1, 1, 1, 1, 1, 1, 1, 1, 1, 1, 1, 1, 1, 1, 1, 1, 1, 1, 1, 1, 1, 1, 1, 1, 1, 1, 1, 1, 1, 0, 1, 1, 1, 0, 0, 0, 0, 0, 0, 0, 0, 1, 1, 1, 1, 1, 1, 1, 1, 1, 1, 1, 1, 1, 1, 1, 1, 1, 1, 1, 1, 1, 1, 1, 1, 1, 1, 1, 1, 1, 1, 1, 1, 1, 1, 1, 1, 1, 1, 1, 1, 1, 1, 1, 1, 1, 1, 1, 1, 1, 1, 1, 1, 1, 1, 1, 1, 1, 1, 1, 1, 1, 1, 1, 1, 1])
me_circle.polygons.foreach_set('material_index', [0, 0, 0, 0, 0, 0, 0, 0, 0, 0, 0, 0, 0, 0, 0, 0, 0, 0, 0, 0, 0, 0, 0, 0, 0, 0, 0, 0, 0, 0, 0, 0, 0, 0, 0, 0, 0, 0, 0, 0, 0, 0, 0, 0, 0, 0, 0, 0, 0, 0, 0, 0, 0, 0, 0, 0, 0, 0, 0, 0, 0, 0, 0, 0, 0, 0, 1, 1, 1, 1, 1, 1, 1, 1, 1, 1, 1, 1, 1, 1, 1, 1, 1, 2, 2, 2, 2, 2, 2, 2, 2, 1, 0, 0, 0, 0, 0, 0, 0, 0, 0, 0, 0, 0, 0, 0, 0, 0, 0, 0, 0, 0, 0, 0, 0, 0, 0, 0, 0, 0, 0, 0, 0, 0, 0, 0, 0, 0, 0, 0, 0, 0, 0, 0, 0, 0, 0, 0, 0, 0, 0, 0, 0, 0, 0, 0, 0, 0, 0, 0, 0, 0, 0, 0, 0, 0])
_k = set([(96, 97), (96, 98), (96, 102), (97, 101), (98, 101), (98, 104), (99, 118), (99, 119), (99, 121), (100, 118), (100, 119), (100, 122), (102, 103), (102, 104), (103, 109), (104, 109), (105, 114), (105, 120), (106, 111), (106, 121), (107, 116), (107, 123), (108, 110), (108, 122), (110, 117), (111, 112), (112, 113), (112, 115), (113, 114), (113, 117), (115, 116), (115, 117), (118, 120), (119, 123)])
me_circle.attributes.new('sharp_edge', 'BOOLEAN', 'EDGE').data.foreach_set('value', [ (min(e.vertices), max(e.vertices)) in _k for e in me_circle.edges])
_uv = me_circle.uv_layers.new(name='UVMap')
_uv.uv.foreach_set('vector', [0.0, 0.0, 0.0, 0.0, 0.0, 0.0, 0.0, 0.0, 0.0, 0.0, 0.0, 0.0, 0.0, 0.0, 0.0, 0.0, 0.0, 0.0, 0.0, 0.0, 0.0, 0.0, 0.0, 0.0, 0.0, 0.0, 0.0, 0.0, 0.0, 0.0, 0.0, 0.0, 0.0, 0.0, 0.0, 0.0, 0.0, 0.0, 0.0, 0.0, 0.0, 0.0, 0.0, 0.0, 0.0, 0.0, 0.0, 0.0, 0.0, 0.0, 0.0, 0.0, 0.0, 0.0, 0.0, 0.0, 0.0, 0.0, 0.0, 0.0, 0.0, 0.0, 0.0, 0.0, 0.0, 0.0, 0.0, 0.0, 0.0, 0.0, 0.0, 0.0, 0.0, 0.0, 0.0, 0.0, 0.0, 0.0, 0.0, 0.0, 0.0, 0.0, 0.0, 0.0, 0.0, 0.0, 0.0, 0.0, 0.0, 0.0, 0.0, 0.0, 0.0, 0.0, 0.0, 0.0, 0.0, 0.0, 0.0, 0.0, 0.0, 0.0, 0.0, 0.0, 0.0, 0.0, 0.0, 0.0, 0.0, 0.0, 0.0, 0.0, 0.0, 0.0, 0.0, 0.0, 0.0, 0.0, 0.0, 0.0, 0.0, 0.0, 0.0, 0.0, 0.0, 0.0, 0.0, 0.0, 0.0, 0.0, 0.0, 0.0, 0.0, 0.0, 0.0, 0.0, 0.0, 0.0, 0.0, 0.0, 0.0, 0.0, 0.0, 0.0, 0.0, 0.0, 0.0, 0.0, 0.0, 0.0, 0.0, 0.0, 0.0, 0.0, 0.0, 0.0, 0.0, 0.0, 0.0, 0.0, 0.0, 0.0, 0.0, 0.0, 0.0, 0.0, 0.0, 0.0, 0.0, 0.0, 0.0, 0.0, 0.0, 0.0, 0.0, 0.0, 0.0, 0.0, 0.0, 0.0, 0.0, 0.0, 0.0, 0.0, 0.0, 0.0, 0.0, 0.0, 0.0, 0.0, 0.0, 0.0, 0.0, 0.0, 0.0, 0.0, 0.0, 0.0, 0.0, 0.0, 0.0, 0.0, 0.0, 0.0, 0.0, 0.0, 0.0, 0.0, 0.0, 0.0, 0.0, 0.0, 0.0, 0.0, 0.0, 0.0, 0.0, 0.0, 0.0, 0.0, 0.0, 0.0, 0.0, 0.0, 0.0, 0.0, 0.0, 0.0, 0.0, 0.0, 0.0, 0.0, 0.0, 0.0, 0.0, 0.0, 0.0, 0.0, 0.0, 0.0, 0.0, 0.0, 0.0, 0.0, 0.0, 0.0, 0.0, 0.0, 0.0, 0.0, 0.0, 0.0, 0.0, 0.0, 0.0, 0.0, 0.0, 0.0, 0.0, 0.0, 0.0, 0.0, 0.0, 0.0, 0.0, 0.0, 0.0, 0.0, 0.0, 0.0, 0.0, 0.0, 0.0, 0.0, 0.0, 0.0, 0.0, 0.0, 0.0, 0.0, 0.0, 0.0, 0.0, 0.0, 0.0, 0.0, 0.0, 0.0, 0.0, 0.0, 0.0, 0.0, 0.0, 0.0, 0.0, 0.0, 0.0, 0.0, 0.0, 0.0, 0.0, 0.0, 0.0, 0.0, 0.0, 0.0, 0.0, 0.0, 0.0, 0.0, 0.0, 0.0, 0.0, 0.0, 0.0, 0.0, 0.0, 0.0, 0.0, 0.0, 0.0, 0.0, 0.0, 0.0, 0.0, 0.0, 0.0, 0.0, 0.0, 0.0, 0.0, 0.0, 0.0, 0.0, 0.0, 0.0, 0.0, 0.0, 0.0, 0.0, 0.0, 0.0, 0.0, 0.0, 0.0, 0.0, 0.0, 0.0, 0.0, 0.0, 0.0, 0.0, 0.0, 0.0, 0.0, 0.0, 0.0, 0.0, 0.0, 0.0, 0.0, 0.0, 0.0, 0.0, 0.0, 0.0, 0.0, 0.0, 0.0, 0.0, 0.0, 0.0, 0.0, 0.0, 0.0, 0.0, 0.0, 0.0, 0.0, 0.0, 0.0, 0.0, 0.0, 0.0, 0.0, 0.0, 0.0, 0.0, 0.0, 0.0, 0.0, 0.0, 0.0, 0.0, 0.0, 0.0, 0.0, 0.0, 0.0, 0.0, 0.0, 0.0, 0.0, 0.0, 0.0, 0.0, 0.0, 0.0, 0.0, 0.0, 0.0, 0.0, 0.0, 0.0, 0.0, 0.0, 0.0, 0.0, 0.0, 0.0, 0.0, 0.0, 0.0, 0.0, 0.0, 0.0, 0.0, 0.0, 0.0, 0.0, 0.0, 0.0, 0.0, 0.0, 0.0, 0.0, 0.0, 0.0, 0.0, 0.0, 0.0, 0.0, 0.0, 0.0, 0.0, 0.0, 0.0, 0.0, 0.0, 0.0, 0.0, 0.0, 0.0, 0.0, 0.0, 0.0, 0.0, 0.0, 0.0, 0.0, 0.0, 0.0, 0.0, 0.0, 0.0, 0.0, 0.0, 0.0, 0.0, 0.0, 0.0, 0.0, 0.0, 0.0, 0.0, 0.0, 0.0, 0.0, 0.0, 0.0, 0.0, 0.0, 0.0, 0.0, 0.0, 0.0, 0.0, 0.0, 0.0, 0.0, 0.0, 0.0, 0.0, 0.0, 0.0, 0.0, 0.0, 0.0, 0.0, 0.0, 0.0, 0.0, 0.0, 0.0, 0.0, 0.0, 0.0, 0.0, 0.0, 0.0, 0.0, 0.0, 0.0, 0.0, 0.0, 0.0, 0.0, 0.0, 0.0, 0.0, 0.0, 0.0, 0.0, 0.0, 0.0, 0.0, 0.0, 0.0, 0.0, 0.0, 0.0, 0.0, 0.0, 0.0, 0.0, 0.0, 0.0, 0.0, 0.0, 0.0, 0.0, 0.0, 0.0, 0.0, 0.0, 0.0, 0.0, 0.0, 0.0, 0.0, 0.0, 0.0, 0.0, 0.0, 0.0, 0.0, 0.0, 0.0, 0.0, 0.0, 0.0, 0.0, 0.0, 0.0, 0.0, 0.0, 0.0, 0.0, 0.0, 0.0, 0.0, 0.0, 0.0, 0.0, 0.0, 0.0, 0.0, 0.0, 0.0, 0.0, 0.0, 0.0, 0.0, 0.0, 0.6793, 0.0731, 0.6793, 0.1351, -5.96e-08, 0.1351, 0.0, 0.0731, 1.0, 0.1462, 1.0, 0.2082, -5.96e-08, 0.2082, -5.96e-08, 0.1462, 0.0, 0.3573, 0.0, 0.2952, 1.0, 0.2952, 1.0, 0.3573, 8.941e-08, 1.0, 0.0, 0.75, 1.0, 0.75, 1.0, 1.0, 0.0, 0.25, 0.0, 2.98e-08, 0.6793, 0.0, 0.6793, 0.25, 1.0, 0.5, 1.0, 0.75, 0.0, 0.75, 0.0, 0.5, -5.96e-08, 0.0731, 0.0, 0.01109, 0.6793, 0.01109, 0.6793, 0.0731, 1.0, 0.0, 1.0, 1.0, 4.641e-07, 1.0, 0.0, 1.891e-07, 0.0, 0.2952, 0.0, 0.2842, 1.0, 0.2842, 1.0, 0.2952, 0.0, 0.01109, -5.96e-08, 5.96e-08, 0.6793, 0.0, 0.6793, 0.01109, 0.6793, 0.1351, 0.6793, 0.1462, 0.0, 0.1462, -5.96e-08, 0.1351, 1.0, 0.2082, 1.0, 0.2193, -5.96e-08, 0.2193, -5.96e-08, 0.2082, 0.7838, 0.7268, 0.8097, 0.7671, 0.167, 0.7671, 0.1928, 0.7268, 0.9195, 0.3831, 0.9195, 0.9741, 8.941e-08, 0.9741, -5.96e-08, 0.3831, 0.04025, 0.7483, -5.96e-08, 0.7158, 1.0, 0.7158, 0.9598, 0.7483, 0.3259, 0.2608, 0.2986, 0.5263, 0.9778, 0.5263, 0.9505, 0.2608, 0.9598, 0.7483, 1.0, 0.7807, -5.96e-08, 0.7807, 0.04025, 0.7483, 0.886, 0.02731, 0.02487, 0.02731, 1.163e-07, 0.0, 0.9109, 8.673e-08, 0.0, 1.0, 1.163e-07, 0.0, 0.02487, 0.02731, 0.02487, 0.9727, 0.02487, 0.9727, 0.886, 0.9727, 0.9109, 1.0, 0.0, 1.0, 0.886, 0.9727, 0.886, 0.02731, 0.9109, 8.673e-08, 0.9109, 1.0, 1.0, 0.6793, 0.9777, 0.6793, 0.9777, 0.0, 1.0, 0.0, 0.9109, 4.337e-08, 0.9332, 0.0, 0.9332, 1.0, 0.9109, 1.0, 0.9554, 1.0, 0.9332, 1.0, 0.9332, 0.0, 0.9554, 0.0, 0.9777, 0.6793, 0.9554, 0.6793, 0.9554, 0.0, 0.9777, 0.0, 0.0, 0.5, 5.96e-08, 0.25, 0.6793, 0.25, 0.6793, 0.5, 0.0, 0.0, 0.0, 0.0, 0.0, 0.0, 0.0, 0.0, 0.0, 0.0, 0.0, 0.0, 0.0, 0.0, 0.0, 0.0, 0.0, 0.0, 0.0, 0.0, 0.0, 0.0, 0.0, 0.0, 0.0, 0.0, 0.0, 0.0, 0.0, 0.0, 0.0, 0.0, 0.0, 0.0, 0.0, 0.0, 0.0, 0.0, 0.0, 0.0, 0.0, 0.0, 0.0, 0.0, 0.0, 0.0, 0.0, 0.0, 0.0, 0.0, 0.0, 0.0, 0.0, 0.0, 0.0, 0.0, 0.0, 0.0, 0.0, 0.0, 0.0, 0.0, 0.0, 0.0, 0.0, 0.0, 0.0, 0.0, 0.0, 0.0, 0.0, 0.0, 0.0, 0.0, 0.0, 0.0, 0.0, 0.0, 0.0, 0.0, 0.0, 0.0, 0.0, 0.0, 0.0, 0.0, 0.0, 0.0, 0.0, 0.0, 0.0, 0.0, 0.0, 0.0, 0.0, 0.0, 0.0, 0.0, 0.0, 0.0, 0.0, 0.0, 0.0, 0.0, 0.0, 0.0, 0.0, 0.0, 0.0, 0.0, 0.0, 0.0, 0.0, 0.0, 0.0, 0.0, 0.0, 0.0, 0.0, 0.0, 0.0, 0.0, 0.0, 0.0, 0.0, 0.0, 0.0, 0.0, 0.0, 0.0, 0.0, 0.0, 0.0, 0.0, 0.0, 0.0, 0.0, 0.0, 0.0, 0.0, 0.0, 0.0, 0.0, 0.0, 0.0, 0.0, 0.0, 0.0, 0.0, 0.0, 0.0, 0.0, 0.0, 0.0, 0.0, 0.0, 0.0, 0.0, 0.0, 0.0, 0.0, 0.0, 0.0, 0.0, 0.0, 0.0, 0.0, 0.0, 0.0, 0.0, 0.0, 0.0, 0.0, 0.0, 0.0, 0.0, 0.0, 0.0, 0.0, 0.0, 0.0, 0.0, 0.0, 0.0, 0.0, 0.0, 0.0, 0.0, 0.0, 0.0, 0.0, 0.0, 0.0, 0.0, 0.0, 0.0, 0.0, 0.0, 0.0, 0.0, 0.0, 0.0, 0.0, 0.0, 0.0, 0.0, 0.0, 0.0, 0.0, 0.0, 0.0, 0.0, 0.0, 0.0, 0.0, 0.0, 0.0, 0.0, 0.0, 0.0, 0.0, 0.0, 0.0, 0.0, 0.0, 0.0, 0.0, 0.0, 0.0, 0.0, 0.0, 0.0, 0.0, 0.0, 0.0, 0.0, 0.0, 0.0, 0.0, 0.0, 0.0, 0.0, 0.0, 0.0, 0.0, 0.0, 0.0, 0.0, 0.0, 0.0, 0.0, 0.0, 0.0, 0.0, 0.0, 0.0, 0.05691, 0.7368, 0.01921, 0.6458, 5.93e-08, 0.5492, 0.0, 0.4508, 0.01921, 0.3542, 0.05691, 0.2632, 0.1116, 0.1813, 0.1813, 0.1116, 0.2632, 0.05691, 0.3542, 0.01921, 0.4508, 0.0, 0.5492, 0.0, 0.6458, 0.01921, 0.7368, 0.05691, 0.8187, 0.1116, 0.8884, 0.1813, 0.9431, 0.2632, 0.9808, 0.3542, 1.0, 0.4508, 1.0, 0.5492, 0.9808, 0.6458, 0.9431, 0.7368, 0.8884, 0.8187, 0.8187, 0.8884, 0.7368, 0.9431, 0.6458, 0.9808, 0.5492, 1.0, 0.4508, 1.0, 0.3542, 0.9808, 0.2632, 0.9431, 0.1813, 0.8884, 0.1116, 0.8187, 0.0, 0.0, 0.0, 0.0, 0.0, 0.0, 0.0, 0.0, 0.0, 0.0, 0.0, 0.0, 0.0, 0.0, 0.0, 0.0, 0.0, 0.0, 0.0, 0.0, 0.0, 0.0, 0.0, 0.0, 0.0, 0.0, 0.0, 0.0, 0.0, 0.0, 0.0, 0.0, 0.0, 0.0, 0.0, 0.0, 0.0, 0.0, 0.0, 0.0, 0.0, 0.0, 0.0, 0.0, 0.0, 0.0, 0.0, 0.0, 0.0, 0.0, 0.0, 0.0, 0.0, 0.0, 0.0, 0.0, 0.0, 0.0, 0.0, 0.0, 0.0, 0.0, 0.0, 0.0, 0.0, 0.0, 0.0, 0.0, 0.0, 0.0, 0.0, 0.0, 0.0, 0.0, 0.0, 0.0, 0.0, 0.0, 0.0, 0.0, 0.0, 0.0, 0.0, 0.0, 0.0, 0.0, 0.0, 0.0, 0.0, 0.0, 0.0, 0.0, 0.0, 0.0, 0.0, 0.0, 0.0, 0.0, 0.0, 0.0, 0.0, 0.0, 0.0, 0.0, 0.0, 0.0, 0.0, 0.0, 0.0, 0.0, 0.0, 0.0, 0.0, 0.0, 0.0, 0.0, 0.0, 0.0, 0.0, 0.0, 0.0, 0.0, 0.0, 0.0, 0.0, 0.0, 0.0, 0.0, 0.0, 0.0, 0.0, 0.0, 0.0, 0.0, 0.0, 0.0, 0.0, 0.0, 0.0, 0.0, 0.0, 0.0, 0.0, 0.0, 0.0, 0.0, 0.0, 0.0, 0.0, 0.0, 0.0, 0.0, 0.0, 0.0, 0.0, 0.0, 0.0, 0.0, 0.0, 0.0, 0.0, 0.0, 0.0, 0.0, 0.0, 0.0, 0.0, 0.0, 0.0, 0.0, 0.0, 0.0, 0.0, 0.0, 0.0, 0.0, 0.0, 0.0, 0.0, 0.0, 0.0, 0.0, 0.0, 0.0, 0.0, 0.0, 0.0, 0.0, 0.0, 0.0, 0.0, 0.0, 0.0, 0.0, 0.0, 0.0, 0.0, 0.0, 0.0, 0.0, 0.0, 0.0, 0.0, 0.0, 0.0, 0.0, 0.0, 0.0, 0.0, 0.0, 0.0, 0.0, 0.0, 0.0, 0.0, 0.0, 0.0, 0.0, 0.0, 0.0, 0.0, 0.0, 0.0, 0.0, 0.0, 0.0, 0.0, 0.0, 0.0, 0.0, 0.0, 0.0, 0.0, 0.0, 0.0, 0.0, 0.0, 0.0, 0.0, 0.0, 0.0, 0.0, 0.0, 0.0, 0.0, 0.0, 0.0, 0.0])
me_circle.materials.append(mat_deko_oben)
me_circle.materials.append(mat_material_001)
me_circle.materials.append(mat_material_002)
me_circle.use_remesh_preserve_volume = False
me_circle.use_remesh_preserve_attributes = False
me_circle.use_mirror_vertex_groups = False
me_circle.update()
me_circle.normals_split_custom_set([tuple(v) for v in zip(*[iter([0.7139, 0.142, -0.6857, 0.6725, 0.2785, -0.6857, 0.9239, 0.3827, 0.0, 0.9808, 0.1951, 0.0, -0.5147, -0.5147, -0.6857, -0.4044, -0.6052, -0.6857, -0.5556, -0.8315, 0.0, -0.7071, -0.7071, 0.0, 0.6725, 0.2785, -0.6857, 0.6052, 0.4044, -0.6857, 0.8315, 0.5556, 0.0, 0.9239, 0.3827, 0.0, -0.4044, -0.6052, -0.6857, -0.2785, -0.6725, -0.6857, -0.3827, -0.9239, 0.0, -0.5556, -0.8315, 0.0, -2.621e-07, 0.7279, -0.6857, -0.142, 0.7139, -0.6857, -0.1951, 0.9808, 0.0, -1.692e-07, 1.0, 0.0, 0.6052, 0.4044, -0.6857, 0.5147, 0.5147, -0.6857, 0.7071, 0.7071, 0.0, 0.8315, 0.5556, 0.0, -0.2785, -0.6725, -0.6857, -0.142, -0.7139, -0.6857, -0.1951, -0.9808, 0.0, -0.3827, -0.9239, 0.0, -0.142, 0.7139, -0.6857, -0.2785, 0.6725, -0.6857, -0.3827, 0.9239, 0.0, -0.1951, 0.9808, 0.0, 0.5147, 0.5147, -0.6857, 0.4044, 0.6052, -0.6857, 0.5556, 0.8315, 0.0, 0.7071, 0.7071, 0.0, -0.142, -0.7139, -0.6857, -2.082e-08, -0.7279, -0.6857, 2.383e-09, -1.0, 0.0, -0.1951, -0.9808, 0.0, -0.2785, 0.6725, -0.6857, -0.4044, 0.6052, -0.6857, -0.5556, 0.8315, 0.0, -0.3827, 0.9239, 0.0, 0.4044, 0.6052, -0.6857, 0.2785, 0.6725, -0.6857, 0.3827, 0.9239, 0.0, 0.5556, 0.8315, 0.0, -2.082e-08, -0.7279, -0.6857, 0.142, -0.7139, -0.6857, 0.1951, -0.9808, 0.0, 2.383e-09, -1.0, 0.0, -0.4044, 0.6052, -0.6857, -0.5147, 0.5147, -0.6857, -0.7071, 0.7071, 0.0, -0.5556, 0.8315, 0.0, 0.2785, 0.6725, -0.6857, 0.142, 0.7139, -0.6857, 0.1951, 0.9808, 0.0, 0.3827, 0.9239, 0.0, 0.142, -0.7139, -0.6857, 0.2786, -0.6725, -0.6857, 0.3827, -0.9239, 0.0, 0.1951, -0.9808, 0.0, -0.5147, 0.5147, -0.6857, -0.6052, 0.4044, -0.6857, -0.8315, 0.5556, 0.0, -0.7071, 0.7071, 0.0, 0.142, 0.7139, -0.6857, -2.621e-07, 0.7279, -0.6857, -1.692e-07, 1.0, 0.0, 0.1951, 0.9808, 0.0, 0.2786, -0.6725, -0.6857, 0.4044, -0.6052, -0.6857, 0.5556, -0.8315, 0.0, 0.3827, -0.9239, 0.0, -0.6052, 0.4044, -0.6857, -0.6725, 0.2785, -0.6857, -0.9239, 0.3827, 0.0, -0.8315, 0.5556, 0.0, 0.4044, -0.6052, -0.6857, 0.5147, -0.5147, -0.6857, 0.7071, -0.7071, 0.0, 0.5556, -0.8315, 0.0, -0.6725, 0.2785, -0.6857, -0.7139, 0.142, -0.6857, -0.9808, 0.1951, 0.0, -0.9239, 0.3827, 0.0, 0.5147, -0.5147, -0.6857, 0.6052, -0.4044, -0.6857, 0.8315, -0.5556, 0.0, 0.7071, -0.7071, 0.0, -0.7139, 0.142, -0.6857, -0.7279, 0.0, -0.6857, -1.0, 0.0, 0.0, -0.9808, 0.1951, 0.0, 0.6052, -0.4044, -0.6857, 0.6725, -0.2785, -0.6857, 0.9239, -0.3827, 0.0, 0.8315, -0.5556, 0.0, -0.7279, 0.0, -0.6857, -0.7139, -0.142, -0.6857, -0.9808, -0.1951, 0.0, -1.0, 0.0, 0.0, 0.6725, -0.2785, -0.6857, 0.7139, -0.142, -0.6857, 0.9808, -0.1951, 0.0, 0.9239, -0.3827, 0.0, -0.7139, -0.142, -0.6857, -0.6725, -0.2785, -0.6857, -0.9239, -0.3827, 0.0, -0.9808, -0.1951, 0.0, 0.7139, -0.142, -0.6857, 0.7279, 5.238e-07, -0.6857, 1.0, 6.577e-07, 0.0, 0.9808, -0.1951, 0.0, -0.6725, -0.2785, -0.6857, -0.6052, -0.4044, -0.6857, -0.8315, -0.5556, 0.0, -0.9239, -0.3827, 0.0, 0.7279, 5.238e-07, -0.6857, 0.7139, 0.142, -0.6857, 0.9808, 0.1951, 0.0, 1.0, 6.577e-07, 0.0, -0.6052, -0.4044, -0.6857, -0.5147, -0.5147, -0.6857, -0.7071, -0.7071, 0.0, -0.8315, -0.5556, 0.0, -0.9808, -0.1951, 0.0, -0.9239, -0.3827, 0.0, -0.6517, -0.2699, 0.7088, -0.6918, -0.1376, 0.7088, -0.142, 0.7139, -0.6857, -2.621e-07, 0.7279, -0.6857, 0.142, 0.7139, -0.6857, 0.2785, 0.6725, -0.6857, 0.4044, 0.6052, -0.6857, 0.5147, 0.5147, -0.6857, 0.6052, 0.4044, -0.6857, 0.6725, 0.2785, -0.6857, 0.7139, 0.142, -0.6857, 0.7279, 5.238e-07, -0.6857, 0.7139, -0.142, -0.6857, 0.6725, -0.2785, -0.6857, 0.6052, -0.4044, -0.6857, 0.5147, -0.5147, -0.6857, 0.4044, -0.6052, -0.6857, 0.2786, -0.6725, -0.6857, 0.142, -0.7139, -0.6857, -2.082e-08, -0.7279, -0.6857, -0.142, -0.7139, -0.6857, -0.2785, -0.6725, -0.6857, -0.4044, -0.6052, -0.6857, -0.5147, -0.5147, -0.6857, -0.6052, -0.4044, -0.6857, -0.6725, -0.2785, -0.6857, -0.7139, -0.142, -0.6857, -0.7279, 0.0, -0.6857, -0.7139, 0.142, -0.6857, -0.6725, 0.2785, -0.6857, -0.6052, 0.4044, -0.6857, -0.5147, 0.5147, -0.6857, -0.4044, 0.6052, -0.6857, -0.2785, 0.6725, -0.6857, -0.4988, 0.4988, 0.7088, -0.5865, 0.3919, 0.7088, -0.5865, 0.3919, 0.7088, -0.4988, 0.4988, 0.7088, 0.9808, -0.1951, 0.0, 1.0, 6.577e-07, 0.0, 0.7054, 4.203e-07, 0.7088, 0.6918, -0.1376, 0.7088, -0.9239, -0.3827, 0.0, -0.8315, -0.5556, 0.0, -0.5865, -0.3919, 0.7088, -0.6517, -0.2699, 0.7088, 1.0, 6.577e-07, 0.0, 0.9808, 0.1951, 0.0, 0.6918, 0.1376, 0.7088, 0.7054, 4.203e-07, 0.7088, -0.8315, -0.5556, 0.0, -0.7071, -0.7071, 0.0, -0.4988, -0.4988, 0.7088, -0.5865, -0.3919, 0.7088, 0.9808, 0.1951, 0.0, 0.9239, 0.3827, 0.0, 0.6517, 0.2699, 0.7088, 0.6918, 0.1376, 0.7088, -0.7071, -0.7071, 0.0, -0.5556, -0.8315, 0.0, -0.3919, -0.5865, 0.7088, -0.4988, -0.4988, 0.7088, 0.9239, 0.3827, 0.0, 0.8315, 0.5556, 0.0, 0.5865, 0.3919, 0.7088, 0.6517, 0.2699, 0.7088, -0.5556, -0.8315, 0.0, -0.3827, -0.9239, 0.0, -0.2699, -0.6517, 0.7088, -0.3919, -0.5865, 0.7088, -1.692e-07, 1.0, 0.0, -0.1951, 0.9808, 0.0, -0.1376, 0.6918, 0.7088, -6.724e-09, 0.7054, 0.7088, 0.8315, 0.5556, 0.0, 0.7071, 0.7071, 0.0, 0.4988, 0.4988, 0.7088, 0.5865, 0.3919, 0.7088, -0.3827, -0.9239, 0.0, -0.1951, -0.9808, 0.0, -0.1376, -0.6918, 0.7088, -0.2699, -0.6517, 0.7088, -0.1951, 0.9808, 0.0, -0.3827, 0.9239, 0.0, -0.2699, 0.6517, 0.7088, -0.1376, 0.6918, 0.7088, 0.7071, 0.7071, 0.0, 0.5556, 0.8315, 0.0, 0.3919, 0.5865, 0.7088, 0.4988, 0.4988, 0.7088, -0.1951, -0.9808, 0.0, 2.383e-09, -1.0, 0.0, 3.362e-09, -0.7054, 0.7088, -0.1376, -0.6918, 0.7088, -0.3827, 0.9239, 0.0, -0.5556, 0.8315, 0.0, -0.3919, 0.5865, 0.7088, -0.2699, 0.6517, 0.7088, 0.5556, 0.8315, 0.0, 0.3827, 0.9239, 0.0, 0.2699, 0.6517, 0.7088, 0.3919, 0.5865, 0.7088, 2.383e-09, -1.0, 0.0, 0.1951, -0.9808, 0.0, 0.1376, -0.6918, 0.7088, 3.362e-09, -0.7054, 0.7088, -0.5556, 0.8315, 0.0, -0.7071, 0.7071, 0.0, -0.4988, 0.4988, 0.7088, -0.3919, 0.5865, 0.7088, 0.3827, 0.9239, 0.0, 0.1951, 0.9808, 0.0, 0.1376, 0.6918, 0.7088, 0.2699, 0.6517, 0.7088, 0.1951, -0.9808, 0.0, 0.3827, -0.9239, 0.0, 0.2699, -0.6517, 0.7088, 0.1376, -0.6918, 0.7088, -0.7071, 0.7071, 0.0, -0.8315, 0.5556, 0.0, -0.5865, 0.3919, 0.7088, -0.4988, 0.4988, 0.7088, 0.1951, 0.9808, 0.0, -1.692e-07, 1.0, 0.0, -6.724e-09, 0.7054, 0.7088, 0.1376, 0.6918, 0.7088, 0.3827, -0.9239, 0.0, 0.5556, -0.8315, 0.0, 0.3919, -0.5865, 0.7088, 0.2699, -0.6517, 0.7088, -0.8315, 0.5556, 0.0, -0.9239, 0.3827, 0.0, -0.6517, 0.2699, 0.7088, -0.5865, 0.3919, 0.7088, 0.5556, -0.8315, 0.0, 0.7071, -0.7071, 0.0, 0.4988, -0.4988, 0.7088, 0.3919, -0.5865, 0.7088, -0.9239, 0.3827, 0.0, -0.9808, 0.1951, 0.0, -0.6918, 0.1376, 0.7088, -0.6517, 0.2699, 0.7088, 0.7071, -0.7071, 0.0, 0.8315, -0.5556, 0.0, 0.5865, -0.3919, 0.7088, 0.4988, -0.4988, 0.7088, -0.9808, 0.1951, 0.0, -1.0, 0.0, 0.0, -0.7054, 0.0, 0.7088, -0.6918, 0.1376, 0.7088, 0.8315, -0.5556, 0.0, 0.9239, -0.3827, 0.0, 0.6517, -0.2699, 0.7088, 0.5865, -0.3919, 0.7088, -1.0, 0.0, 0.0, -0.9808, -0.1951, 0.0, -0.6918, -0.1376, 0.7088, -0.7054, 0.0, 0.7088, 0.9239, -0.3827, 0.0, 0.9808, -0.1951, 0.0, 0.6918, -0.1376, 0.7088, 0.6517, -0.2699, 0.7088, -1.0, 0.0, 0.0, -1.0, 0.0, 0.0, -1.0, 0.0, 0.0, -1.0, 0.0, 0.0, 0.0, 1.0, -4.814e-07, 0.0, 1.0, -2.407e-07, 0.0, 1.0, -2.407e-07, 0.0, 1.0, -4.814e-07, 0.0, -1.0, 4.814e-07, 0.0, -1.0, 2.407e-07, 0.0, -1.0, 2.407e-07, 0.0, -1.0, 4.814e-07, 0.0, -1.0, 0.0, 0.0, -1.0, 0.0, 0.0, -1.0, 0.0, 0.0, -1.0, 0.0, 1.0, 0.0, 0.0, 1.0, 0.0, 0.0, 0.7071, 0.7071, -2.873e-07, 0.7071, 0.7071, -2.873e-07, 0.7071, 0.7071, -2.873e-07, 0.7071, 0.7071, -2.873e-07, -0.7071, 0.7071, -2.873e-07, -0.7071, 0.7071, -2.873e-07, 1.0, 0.0, 0.0, 1.0, 0.0, 0.0, 1.0, 0.0, 0.0, 1.0, 0.0, 0.0, 0.0, 1.351e-07, 1.0, 0.0, 1.351e-07, 1.0, 0.0, 1.351e-07, 1.0, 0.0, 1.351e-07, 1.0, 0.0, -1.0, 2.407e-07, 0.0, -0.974, 0.2268, 0.0, -0.974, 0.2268, 0.0, -1.0, 2.407e-07, 1.0, 0.0, 0.0, 0.9393, 5.157e-08, 0.343, 0.9393, 5.157e-08, 0.343, 1.0, 0.0, 0.0, -1.0, 0.0, 0.0, -0.9393, 5.157e-08, 0.343, -0.9393, 5.157e-08, 0.343, -1.0, 0.0, 0.0, 0.0, 1.0, -2.407e-07, 0.0, 0.974, 0.2268, 0.0, 0.974, 0.2268, 0.0, 1.0, -2.407e-07, -0.6483, 1.145e-07, 0.7614, -0.9393, 5.157e-08, 0.343, -0.9393, 5.157e-08, 0.343, -0.6483, 1.145e-07, 0.7614, 0.0, 1.389e-07, 1.0, 0.0, 1.389e-07, 1.0, 0.0, 1.389e-07, 1.0, 0.0, 1.389e-07, 1.0, 0.0, -0.7817, 0.6236, 0.0, -0.974, 0.2268, 0.0, -0.974, 0.2268, 0.0, -0.7817, 0.6236, 0.6483, 1.145e-07, 0.7614, 0.9393, 5.157e-08, 0.343, 0.9393, 5.157e-08, 0.343, 0.6483, 1.145e-07, 0.7614, 0.0, 0.7817, 0.6236, 0.0, 0.974, 0.2268, 0.0, 0.974, 0.2268, 0.0, 0.7817, 0.6236, 0.0, -1.313e-07, -1.0, 0.0, -1.313e-07, -1.0, 0.0, -1.313e-07, -1.0, 0.0, -1.313e-07, -1.0, 0.0, 0.0, -1.0, 0.0, 0.0, -1.0, 0.0, 0.0, -1.0, 0.0, 0.0, -1.0, 0.0, -1.313e-07, -1.0, 0.0, -1.313e-07, -1.0, 0.0, -1.313e-07, -1.0, 0.0, -1.313e-07, -1.0, 0.0, 0.0, -1.0, 0.0, 0.0, -1.0, 0.0, 0.0, -1.0, 0.0, 0.0, -1.0, 1.0, 0.0, 0.0, 1.0, 0.0, 0.0, 1.0, 0.0, 0.0, 1.0, 0.0, 0.0, 0.0, -1.0, 0.0, 0.0, -1.0, 0.0, 0.0, -1.0, 0.0, 0.0, -1.0, 0.0, 0.0, 1.0, 0.0, 0.0, 1.0, 0.0, 0.0, 1.0, 0.0, 0.0, 1.0, 0.0, -1.0, 0.0, 0.0, -1.0, 0.0, 0.0, -1.0, 0.0, 0.0, -1.0, 0.0, 0.0, -1.0, 0.0, 0.0, -1.0, 0.0, 0.0, -0.7071, 0.7071, -2.873e-07, -0.7071, 0.7071, -2.873e-07, 0.6517, -0.2699, 0.7088, 0.6918, -0.1376, 0.7088, 0.7139, -0.142, 0.6857, 0.6725, -0.2785, 0.6857, 0.1376, 0.6918, 0.7088, -6.724e-09, 0.7054, 0.7088, -4.707e-08, 0.7054, 0.7088, 0.1376, 0.6918, 0.7088, 0.2699, -0.6517, 0.7088, 0.3919, -0.5865, 0.7088, 0.3919, -0.5865, 0.7088, 0.2699, -0.6517, 0.7088, -0.5865, 0.3919, 0.7088, -0.6517, 0.2699, 0.7088, -0.6517, 0.2699, 0.7088, -0.5865, 0.3919, 0.7088, 0.3919, -0.5865, 0.7088, 0.4988, -0.4988, 0.7088, 0.4988, -0.4988, 0.7088, 0.3919, -0.5865, 0.7088, -0.6517, 0.2699, 0.7088, -0.6918, 0.1376, 0.7088, -0.6918, 0.1376, 0.7088, -0.6517, 0.2699, 0.7088, 0.4988, -0.4988, 0.7088, 0.5865, -0.3919, 0.7088, 0.5865, -0.3919, 0.7088, 0.4988, -0.4988, 0.7088, -0.6918, 0.1376, 0.7088, -0.7054, 0.0, 0.7088, -0.7054, 0.0, 0.7088, -0.6918, 0.1376, 0.7088, 0.5865, -0.3919, 0.7088, 0.6517, -0.2699, 0.7088, 0.6517, -0.2699, 0.7088, 0.5865, -0.3919, 0.7088, -0.7054, 0.0, 0.7088, -0.6918, -0.1376, 0.7088, -0.6918, -0.1376, 0.7088, -0.7054, 0.0, 0.7088, 0.6517, -0.2699, 0.7088, 0.6918, -0.1376, 0.7088, 0.6918, -0.1376, 0.7088, 0.6517, -0.2699, 0.7088, -0.6918, -0.1376, 0.7088, -0.6517, -0.2699, 0.7088, -0.6517, -0.2699, 0.7088, -0.6918, -0.1376, 0.7088, 0.6918, -0.1376, 0.7088, 0.7054, 4.203e-07, 0.7088, 0.7054, 3.228e-07, 0.7088, 0.6918, -0.1376, 0.7088, -0.6517, -0.2699, 0.7088, -0.5865, -0.3919, 0.7088, -0.5865, -0.3919, 0.7088, -0.6517, -0.2699, 0.7088, 0.7054, 4.203e-07, 0.7088, 0.6918, 0.1376, 0.7088, 0.6918, 0.1376, 0.7088, 0.7054, 3.228e-07, 0.7088, -0.5865, -0.3919, 0.7088, -0.4988, -0.4988, 0.7088, -0.4988, -0.4988, 0.7088, -0.5865, -0.3919, 0.7088, 0.6918, 0.1376, 0.7088, 0.6517, 0.2699, 0.7088, 0.6517, 0.2699, 0.7088, 0.6918, 0.1376, 0.7088, -0.4988, -0.4988, 0.7088, -0.3919, -0.5865, 0.7088, -0.3919, -0.5865, 0.7088, -0.4988, -0.4988, 0.7088, 0.6517, 0.2699, 0.7088, 0.5865, 0.3919, 0.7088, 0.5865, 0.3919, 0.7088, 0.6517, 0.2699, 0.7088, -0.3919, -0.5865, 0.7088, -0.2699, -0.6517, 0.7088, -0.2699, -0.6517, 0.7088, -0.3919, -0.5865, 0.7088, -6.724e-09, 0.7054, 0.7088, -0.1376, 0.6918, 0.7088, -0.1376, 0.6918, 0.7088, -4.707e-08, 0.7054, 0.7088, 0.5865, 0.3919, 0.7088, 0.4988, 0.4988, 0.7088, 0.4988, 0.4988, 0.7088, 0.5865, 0.3919, 0.7088, -0.2699, -0.6517, 0.7088, -0.1376, -0.6918, 0.7088, -0.1376, -0.6918, 0.7088, -0.2699, -0.6517, 0.7088, -0.1376, 0.6918, 0.7088, -0.2699, 0.6517, 0.7088, -0.2699, 0.6517, 0.7088, -0.1376, 0.6918, 0.7088, 0.4988, 0.4988, 0.7088, 0.3919, 0.5865, 0.7088, 0.3919, 0.5865, 0.7088, 0.4988, 0.4988, 0.7088, -0.1376, -0.6918, 0.7088, 3.362e-09, -0.7054, 0.7088, 0.0, -0.7054, 0.7088, -0.1376, -0.6918, 0.7088, -0.2699, 0.6517, 0.7088, -0.3919, 0.5865, 0.7088, -0.3919, 0.5865, 0.7088, -0.2699, 0.6517, 0.7088, 0.3919, 0.5865, 0.7088, 0.2699, 0.6517, 0.7088, 0.2699, 0.6517, 0.7088, 0.3919, 0.5865, 0.7088, 3.362e-09, -0.7054, 0.7088, 0.1376, -0.6918, 0.7088, 0.1376, -0.6918, 0.7088, 0.0, -0.7054, 0.7088, -0.3919, 0.5865, 0.7088, -0.4988, 0.4988, 0.7088, -0.4988, 0.4988, 0.7088, -0.3919, 0.5865, 0.7088, 0.2699, 0.6517, 0.7088, 0.1376, 0.6918, 0.7088, 0.1376, 0.6918, 0.7088, 0.2699, 0.6517, 0.7088, 0.1376, -0.6918, 0.7088, 0.2699, -0.6517, 0.7088, 0.2699, -0.6517, 0.7088, 0.1376, -0.6918, 0.7088, -0.142, 0.7139, 0.6857, -0.2785, 0.6725, 0.6857, -0.4044, 0.6052, 0.6857, -0.5147, 0.5147, 0.6857, -0.6052, 0.4044, 0.6857, -0.6725, 0.2785, 0.6857, -0.7139, 0.142, 0.6857, -0.7279, 0.0, 0.6857, -0.7139, -0.142, 0.6857, -0.6725, -0.2785, 0.6857, -0.6052, -0.4044, 0.6857, -0.5147, -0.5147, 0.6857, -0.4044, -0.6052, 0.6857, -0.2785, -0.6725, 0.6857, -0.142, -0.7139, 0.6857, -5.551e-08, -0.7279, 0.6857, 0.142, -0.7139, 0.6857, 0.2785, -0.6725, 0.6857, 0.4044, -0.6052, 0.6857, 0.5147, -0.5147, 0.6857, 0.6052, -0.4044, 0.6857, 0.6725, -0.2785, 0.6857, 0.7139, -0.142, 0.6857, 0.7279, 3.33e-07, 0.6857, 0.7139, 0.142, 0.6857, 0.6725, 0.2785, 0.6857, 0.6052, 0.4044, 0.6857, 0.5147, 0.5147, 0.6857, 0.4044, 0.6052, 0.6857, 0.2785, 0.6725, 0.6857, 0.142, 0.7139, 0.6857, -1.041e-07, 0.7279, 0.6857, -0.6918, -0.1376, 0.7088, -0.6517, -0.2699, 0.7088, -0.6725, -0.2785, 0.6857, -0.7139, -0.142, 0.6857, 0.6918, -0.1376, 0.7088, 0.7054, 3.228e-07, 0.7088, 0.7279, 3.33e-07, 0.6857, 0.7139, -0.142, 0.6857, -0.6517, -0.2699, 0.7088, -0.5865, -0.3919, 0.7088, -0.6052, -0.4044, 0.6857, -0.6725, -0.2785, 0.6857, 0.7054, 3.228e-07, 0.7088, 0.6918, 0.1376, 0.7088, 0.7139, 0.142, 0.6857, 0.7279, 3.33e-07, 0.6857, -0.5865, -0.3919, 0.7088, -0.4988, -0.4988, 0.7088, -0.5147, -0.5147, 0.6857, -0.6052, -0.4044, 0.6857, 0.6918, 0.1376, 0.7088, 0.6517, 0.2699, 0.7088, 0.6725, 0.2785, 0.6857, 0.7139, 0.142, 0.6857, -0.4988, -0.4988, 0.7088, -0.3919, -0.5865, 0.7088, -0.4044, -0.6052, 0.6857, -0.5147, -0.5147, 0.6857, 0.6517, 0.2699, 0.7088, 0.5865, 0.3919, 0.7088, 0.6052, 0.4044, 0.6857, 0.6725, 0.2785, 0.6857, -0.3919, -0.5865, 0.7088, -0.2699, -0.6517, 0.7088, -0.2785, -0.6725, 0.6857, -0.4044, -0.6052, 0.6857, -4.707e-08, 0.7054, 0.7088, -0.1376, 0.6918, 0.7088, -0.142, 0.7139, 0.6857, -1.041e-07, 0.7279, 0.6857, 0.5865, 0.3919, 0.7088, 0.4988, 0.4988, 0.7088, 0.5147, 0.5147, 0.6857, 0.6052, 0.4044, 0.6857, -0.2699, -0.6517, 0.7088, -0.1376, -0.6918, 0.7088, -0.142, -0.7139, 0.6857, -0.2785, -0.6725, 0.6857, -0.1376, 0.6918, 0.7088, -0.2699, 0.6517, 0.7088, -0.2785, 0.6725, 0.6857, -0.142, 0.7139, 0.6857, 0.4988, 0.4988, 0.7088, 0.3919, 0.5865, 0.7088, 0.4044, 0.6052, 0.6857, 0.5147, 0.5147, 0.6857, -0.1376, -0.6918, 0.7088, 0.0, -0.7054, 0.7088, -5.551e-08, -0.7279, 0.6857, -0.142, -0.7139, 0.6857, -0.2699, 0.6517, 0.7088, -0.3919, 0.5865, 0.7088, -0.4044, 0.6052, 0.6857, -0.2785, 0.6725, 0.6857, 0.3919, 0.5865, 0.7088, 0.2699, 0.6517, 0.7088, 0.2785, 0.6725, 0.6857, 0.4044, 0.6052, 0.6857, 0.0, -0.7054, 0.7088, 0.1376, -0.6918, 0.7088, 0.142, -0.7139, 0.6857, -5.551e-08, -0.7279, 0.6857, -0.3919, 0.5865, 0.7088, -0.4988, 0.4988, 0.7088, -0.5147, 0.5147, 0.6857, -0.4044, 0.6052, 0.6857, 0.2699, 0.6517, 0.7088, 0.1376, 0.6918, 0.7088, 0.142, 0.7139, 0.6857, 0.2785, 0.6725, 0.6857, 0.1376, -0.6918, 0.7088, 0.2699, -0.6517, 0.7088, 0.2785, -0.6725, 0.6857, 0.142, -0.7139, 0.6857, -0.4988, 0.4988, 0.7088, -0.5865, 0.3919, 0.7088, -0.6052, 0.4044, 0.6857, -0.5147, 0.5147, 0.6857, 0.1376, 0.6918, 0.7088, -4.707e-08, 0.7054, 0.7088, -1.041e-07, 0.7279, 0.6857, 0.142, 0.7139, 0.6857, 0.2699, -0.6517, 0.7088, 0.3919, -0.5865, 0.7088, 0.4044, -0.6052, 0.6857, 0.2785, -0.6725, 0.6857, -0.5865, 0.3919, 0.7088, -0.6517, 0.2699, 0.7088, -0.6725, 0.2785, 0.6857, -0.6052, 0.4044, 0.6857, 0.3919, -0.5865, 0.7088, 0.4988, -0.4988, 0.7088, 0.5147, -0.5147, 0.6857, 0.4044, -0.6052, 0.6857, -0.6517, 0.2699, 0.7088, -0.6918, 0.1376, 0.7088, -0.7139, 0.142, 0.6857, -0.6725, 0.2785, 0.6857, 0.4988, -0.4988, 0.7088, 0.5865, -0.3919, 0.7088, 0.6052, -0.4044, 0.6857, 0.5147, -0.5147, 0.6857, -0.6918, 0.1376, 0.7088, -0.7054, 0.0, 0.7088, -0.7279, 0.0, 0.6857, -0.7139, 0.142, 0.6857, 0.5865, -0.3919, 0.7088, 0.6517, -0.2699, 0.7088, 0.6725, -0.2785, 0.6857, 0.6052, -0.4044, 0.6857, -0.7054, 0.0, 0.7088, -0.6918, -0.1376, 0.7088, -0.7139, -0.142, 0.6857, -0.7279, 0.0, 0.6857])] * 3)])

# ---- objects
ob_light = bpy.data.objects.new('Light', light_light)
ob_camera = bpy.data.objects.new('Camera', cam_camera)
ob_light_001 = bpy.data.objects.new('Light.001', light_light_001)
ob_camera_001 = bpy.data.objects.new('Camera.001', cam_camera_001)
ob_plane = bpy.data.objects.new('Plane', me_plane)
ob_circle = bpy.data.objects.new('Circle', me_circle)

# ---- transforms, parenting, visibility, modifiers, constraints
ob_light.location = (2.138, 4.621, 4.826)
ob_light.rotation_euler = (1.37, 1.079, 1.731)
ob_light.lock_rotations_4d = False
ob_light.empty_display_type = 'ARROWS'
ob_light.color = (0.0, 0.0, 0.0, 0.0)
ob_light.lineart.crease_threshold = 0.0
ob_camera.location = (7.359, -6.926, 4.958)
ob_camera.rotation_euler = (1.109, 0.0, 0.8149)
ob_camera.lock_rotations_4d = False
ob_camera.empty_display_type = 'ARROWS'
ob_camera.color = (0.0, 0.0, 0.0, 0.0)
ob_camera.display_type = 'WIRE'
ob_camera.lineart.crease_threshold = 0.0
ob_light_001.location = (4.076, 1.005, 5.904)
ob_light_001.rotation_euler = (0.6503, 0.05522, 1.866)
ob_light_001.color = (0.8, 0.8, 0.8, 1.0)
ob_light_001.lineart.crease_threshold = 0.0
ob_camera_001.location = (7.359, -6.926, 4.958)
ob_camera_001.rotation_euler = (1.109, 9.305e-08, 0.8149)
ob_camera_001.scale = (1.0, 1.0, 1.0)
ob_camera_001.color = (0.8, 0.8, 0.8, 1.0)
ob_camera_001.lineart.crease_threshold = 0.0
ob_plane.location = (0.0, 0.0, 0.0)
ob_plane.rotation_euler = (-1.629e-07, 0.0, 0.0)
ob_plane.color = (0.8, 0.8, 0.8, 1.0)
ob_plane.lineart.crease_threshold = 0.0
ob_circle.location = (0.0, 0.0, 1.719)
ob_circle.scale = (1.455, 1.455, 1.455)
ob_circle.lineart.crease_threshold = 0.0

# ---- collection membership
col_collection.objects.link(ob_light)
col_collection.objects.link(ob_camera)
col_collection.objects.link(ob_light_001)
col_collection.objects.link(ob_camera_001)
col_collection.objects.link(ob_plane)
col_collection.objects.link(ob_circle)

# ---- scene / render settings (as saved in the file)
scene.camera = ob_camera
scene.frame_start = 1; scene.frame_end = 250; scene.frame_set(1)
scene.render.engine = 'BLENDER_EEVEE_NEXT'
scene.cycles.use_denoising = False
scene.cycles.samples = 128
scene.cycles.sampling_pattern = 'TABULATED_SOBOL'
scene.cycles.use_adaptive_sampling = False
scene.cycles.use_light_tree = False
scene.view_settings.view_transform = 'Filmic'
bpy.context.view_layer.update()
